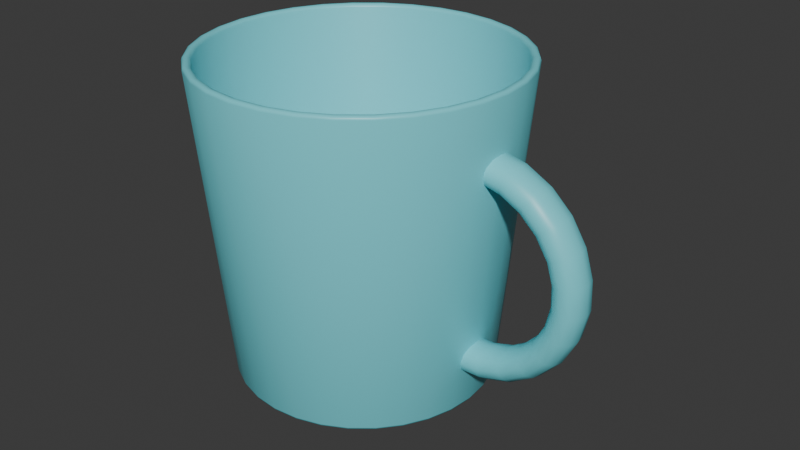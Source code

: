 # Source: Mugcup.blend  (saved by Blender 4.5.88; exported with 4.5.12 LTS)
import bpy
from mathutils import Matrix  # noqa: F401  (used for matrix-valued properties, if any)

bpy.ops.wm.read_factory_settings(use_empty=True)
scene = bpy.context.scene
scene.name = 'Scene'

# ---- collections
col_collection = bpy.data.collections.new('Collection'); scene.collection.children.link(col_collection)

# ---- materials (node trees are filled in below, after node groups)
mat_mugcup = bpy.data.materials.new('Mugcup')
mat_mugcup.alpha_threshold = 0.0
mat_mugcup.roughness = 0.5
mat_mugcup.line_color = (0.0, 0.0, 0.0, 1.0)

# ---- material node trees
mat_mugcup.use_nodes = True; mat_mugcup.node_tree.nodes.clear()
_N = mat_mugcup.node_tree.nodes; _L = mat_mugcup.node_tree.links
n0 = _N.new('ShaderNodeOutputMaterial'); n0.name = 'Material Output'; n0.location = (200, 100)
n1 = _N.new('ShaderNodeBsdfPrincipled'); n1.name = 'Principled BSDF'; n1.location = (-200, 100)
n1.inputs[0].default_value = (0.1746, 0.7231, 0.7991, 1.0)
n1.inputs[2].default_value = 0.4
n1.inputs[3].default_value = 1.45
_L.new(n1.outputs[0], n0.inputs[0])
n0.is_active_output = True

# ---- world
world_world = bpy.data.worlds.new('World'); scene.world = world_world
world_world.use_nodes = True; world_world.node_tree.nodes.clear()
_N = world_world.node_tree.nodes; _L = world_world.node_tree.links
n0 = _N.new('ShaderNodeOutputWorld'); n0.name = 'World Output'; n0.location = (200, 100)
n1 = _N.new('ShaderNodeBackground'); n1.name = 'Background'; n1.location = (-200, 100)
n1.inputs[0].default_value = (0.05088, 0.05088, 0.05088, 1.0)
_L.new(n1.outputs[0], n0.inputs[0])
n0.is_active_output = True
world_world.color = (0.05088, 0.05088, 0.05088)
world_world.sun_shadow_jitter_overblur = 0.0

# ---- meshes
me_x = bpy.data.meshes.new('円柱')
me_x.from_pydata([(0.07766, -7.103e-10, 0.04444), (0.07699, -0.003243, 0.0445), (0.07516, -0.005594, 0.04467), (0.07269, -0.006421, 0.0449), (0.07025, -0.005527, 0.04513), (0.06848, -0.003176, 0.0453), (0.06783, -8.189e-10, 0.04536), (0.06848, 0.003176, 0.0453), (0.07025, 0.005527, 0.04513), (0.07269, 0.006421, 0.0449), (0.07516, 0.005594, 0.04467), (0.07699, 0.003243, 0.0445), (0.07732, -1.302e-09, 0.05373), (0.07665, -0.003243, 0.05361), (0.07484, -0.005594, 0.05331), (0.07239, -0.006421, 0.05289), (0.06997, -0.005527, 0.05248), (0.06822, -0.003176, 0.05219), (0.06759, -1.408e-09, 0.05208), (0.06822, 0.003176, 0.05219), (0.06997, 0.005527, 0.05248), (0.07239, 0.006421, 0.05289), (0.07484, 0.005594, 0.05331), (0.07665, 0.003243, 0.05361), (0.07458, -2.49e-09, 0.06261), (0.07397, -0.003243, 0.06233), (0.0723, -0.005594, 0.06157), (0.07004, -0.006421, 0.06053), (0.06781, -0.005527, 0.05951), (0.0662, -0.003176, 0.05877), (0.06561, -1.514e-09, 0.0585), (0.0662, 0.003176, 0.05877), (0.06781, 0.005527, 0.05951), (0.07004, 0.006421, 0.06053), (0.0723, 0.005594, 0.06157), (0.07397, 0.003243, 0.06233), (0.06964, -2.505e-09, 0.07049), (0.06912, -0.003243, 0.07006), (0.0677, -0.005594, 0.06889), (0.06579, -0.006421, 0.0673), (0.0639, -0.005527, 0.06574), (0.06253, -0.003176, 0.06461), (0.06203, -2.681e-09, 0.0642), (0.06253, 0.003176, 0.06461), (0.0639, 0.005527, 0.06574), (0.06579, 0.006421, 0.0673), (0.0677, 0.005594, 0.06889), (0.06912, 0.003243, 0.07006), (0.06282, -4.749e-09, 0.07682), (0.06243, -0.003243, 0.07627), (0.06137, -0.005594, 0.07477), (0.05993, -0.006421, 0.07274), (0.05851, -0.005527, 0.07074), (0.05748, -0.003176, 0.0693), (0.05711, -2.8e-09, 0.06877), (0.05748, 0.003176, 0.0693), (0.05851, 0.005527, 0.07074), (0.05993, 0.006421, 0.07274), (0.06137, 0.005594, 0.07477), (0.06243, 0.003243, 0.07627), (0.0546, -5.067e-09, 0.08116), (0.05437, -0.003243, 0.08053), (0.05373, -0.005594, 0.07881), (0.05286, -0.006421, 0.07648), (0.05201, -0.005527, 0.07418), (0.05139, -0.003176, 0.07252), (0.05117, -2.917e-09, 0.07191), (0.05139, 0.003176, 0.07252), (0.05201, 0.005527, 0.07418), (0.05286, 0.006421, 0.07648), (0.05373, 0.005594, 0.07881), (0.05437, 0.003243, 0.08053), (0.04519, -5.403e-09, 0.08329), (0.04517, -0.003254, 0.08261), (0.04512, -0.005601, 0.08076), (0.04506, -0.006421, 0.07827), (0.04501, -0.005533, 0.0758), (0.04498, -0.003188, 0.07401), (0.04497, -3.019e-09, 0.07335), (0.04498, 0.003188, 0.07401), (0.04501, 0.005533, 0.0758), (0.04506, 0.006421, 0.07827), (0.04512, 0.005601, 0.08076), (0.04517, 0.003254, 0.08261), (0.0385, -6.988e-10, 0.01232), (0.03861, -0.003254, 0.013), (0.03891, -0.005601, 0.01483), (0.03932, -0.006421, 0.01729), (0.03973, -0.005533, 0.01972), (0.04003, -0.003188, 0.02148), (0.04014, -6.794e-10, 0.02213), (0.04003, 0.003188, 0.02148), (0.03973, 0.005533, 0.01972), (0.03932, 0.006421, 0.01729), (0.03891, 0.005601, 0.01483), (0.03861, 0.003254, 0.013), (0.04815, -5.408e-10, 0.01266), (0.04804, -0.003243, 0.01332), (0.04773, -0.005594, 0.01513), (0.04732, -0.006421, 0.01758), (0.04691, -0.005527, 0.02), (0.04661, -0.003176, 0.02175), (0.0465, -5.753e-10, 0.02239), (0.04661, 0.003176, 0.02175), (0.04691, 0.005527, 0.02), (0.04732, 0.006421, 0.01758), (0.04773, 0.005594, 0.01513), (0.04804, 0.003243, 0.01332), (0.05704, -3.972e-10, 0.01539), (0.05676, -0.003243, 0.01601), (0.05599, -0.005594, 0.01768), (0.05496, -0.006421, 0.01993), (0.05393, -0.005527, 0.02217), (0.05319, -0.003176, 0.02378), (0.05293, -4.888e-10, 0.02437), (0.05319, 0.003176, 0.02378), (0.05393, 0.005527, 0.02217), (0.05496, 0.006421, 0.01993), (0.05599, 0.005594, 0.01768), (0.05676, 0.003243, 0.01601), (0.06491, -2.719e-10, 0.02034), (0.06448, -0.003243, 0.02086), (0.06331, -0.005594, 0.02227), (0.06173, -0.006421, 0.02419), (0.06016, -0.005527, 0.02608), (0.05903, -0.003176, 0.02744), (0.05862, -4.155e-10, 0.02794), (0.05903, 0.003176, 0.02744), (0.06016, 0.005527, 0.02608), (0.06173, 0.006421, 0.02419), (0.06331, 0.005594, 0.02227), (0.06448, 0.003243, 0.02086), (0.07124, -1.734e-10, 0.02715), (0.07069, -0.003243, 0.02754), (0.06919, -0.005594, 0.02861), (0.06717, -0.006421, 0.03004), (0.06517, -0.005527, 0.03146), (0.06372, -0.003176, 0.03249), (0.06319, -3.788e-10, 0.03287), (0.06372, 0.003176, 0.03249), (0.06517, 0.005527, 0.03146), (0.06717, 0.006421, 0.03004), (0.06919, 0.005594, 0.02861), (0.07069, 0.003243, 0.02754), (0.07559, -1.265e-10, 0.03537), (0.07495, -0.003243, 0.03561), (0.07323, -0.005594, 0.03625), (0.07091, -0.006421, 0.03711), (0.06861, -0.005527, 0.03796), (0.06694, -0.003176, 0.03858), (0.06634, -2.8e-10, 0.03881), (0.06694, 0.003176, 0.03858), (0.06861, 0.005527, 0.03796), (0.07091, 0.006421, 0.03711), (0.07323, 0.005594, 0.03625), (0.07495, 0.003243, 0.03561), (-3.725e-10, 0.03989, 0.0006174), (-3.886e-10, 0.04099, 0.001613), (-3.856e-10, 0.04063, 0.0009091), (5.179e-10, 0.04834, 0.1005), (7.758e-10, 0.04724, 0.09948), (7.232e-10, 0.0476, 0.1002), (0.007783, 0.03913, 0.0006174), (0.007997, 0.0402, 0.001613), (0.007927, 0.03985, 0.0009091), (0.009216, 0.04633, 0.09948), (0.00943, 0.04741, 0.1005), (0.009286, 0.04668, 0.1002), (0.01527, 0.03686, 0.0006174), (0.01569, 0.03787, 0.001613), (0.01555, 0.03754, 0.0009091), (0.01808, 0.04365, 0.09948), (0.0185, 0.04466, 0.1005), (0.01822, 0.04398, 0.1002), (0.02216, 0.03317, 0.0006174), (0.02277, 0.03408, 0.001613), (0.02257, 0.03378, 0.0009091), (0.02625, 0.03928, 0.09948), (0.02685, 0.04019, 0.1005), (0.02644, 0.03958, 0.1002), (0.02821, 0.02821, 0.0006174), (0.02898, 0.02898, 0.001613), (0.02873, 0.02873, 0.0009091), (0.03341, 0.03341, 0.09948), (0.03418, 0.03418, 0.1005), (0.03366, 0.03366, 0.1002), (0.03317, 0.02216, 0.0006174), (0.03408, 0.02277, 0.001613), (0.03378, 0.02257, 0.0009091), (0.03928, 0.02625, 0.09948), (0.04019, 0.02685, 0.1005), (0.03958, 0.02644, 0.1002), (0.03686, 0.01527, 0.0006174), (0.03787, 0.01569, 0.001613), (0.03754, 0.01555, 0.0009091), (0.04365, 0.01808, 0.09948), (0.04466, 0.0185, 0.1005), (0.04398, 0.01822, 0.1002), (0.03913, 0.007783, 0.0006174), (0.0402, 0.007997, 0.001613), (0.03985, 0.007927, 0.0009091), (0.04633, 0.009216, 0.09948), (0.04741, 0.00943, 0.1005), (0.04668, 0.009286, 0.1002), (0.03989, 4.657e-11, 0.0006174), (0.04099, 4.996e-11, 0.001613), (0.04063, 4.875e-11, 0.0009091), (0.04724, -2.235e-10, 0.09948), (0.04834, -1.4e-10, 0.1005), (0.0476, -1.986e-10, 0.1002), (0.03913, -0.007783, 0.0006174), (0.0402, -0.007997, 0.001613), (0.03985, -0.007927, 0.0009091), (0.04633, -0.009216, 0.09948), (0.04741, -0.00943, 0.1005), (0.04668, -0.009286, 0.1002), (0.03686, -0.01527, 0.0006174), (0.03787, -0.01569, 0.001613), (0.03754, -0.01555, 0.0009091), (0.04365, -0.01808, 0.09948), (0.04466, -0.0185, 0.1005), (0.04398, -0.01822, 0.1002), (0.03317, -0.02216, 0.0006174), (0.03408, -0.02277, 0.001613), (0.03378, -0.02257, 0.0009091), (0.03928, -0.02625, 0.09948), (0.04019, -0.02685, 0.1005), (0.03958, -0.02644, 0.1002), (0.02821, -0.02821, 0.0006174), (0.02898, -0.02898, 0.001613), (0.02873, -0.02873, 0.0009091), (0.03341, -0.03341, 0.09948), (0.03418, -0.03418, 0.1005), (0.03366, -0.03366, 0.1002), (0.02216, -0.03317, 0.0006174), (0.02277, -0.03408, 0.001613), (0.02257, -0.03378, 0.0009091), (0.02625, -0.03928, 0.09948), (0.02685, -0.04019, 0.1005), (0.02644, -0.03958, 0.1002), (0.01527, -0.03686, 0.0006174), (0.01569, -0.03787, 0.001613), (0.01555, -0.03754, 0.0009091), (0.01808, -0.04365, 0.09948), (0.0185, -0.04466, 0.1005), (0.01822, -0.04398, 0.1002), (0.007783, -0.03913, 0.0006174), (0.007997, -0.0402, 0.001613), (0.007927, -0.03985, 0.0009091), (0.009216, -0.04633, 0.09948), (0.00943, -0.04741, 0.1005), (0.009286, -0.04668, 0.1002), (-3.725e-10, -0.03989, 0.0006174), (-3.886e-10, -0.04099, 0.001613), (-3.856e-10, -0.04063, 0.0009091), (7.758e-10, -0.04724, 0.09948), (5.179e-10, -0.04834, 0.1005), (7.225e-10, -0.0476, 0.1002), (-0.007783, -0.03913, 0.0006174), (-0.007997, -0.0402, 0.001613), (-0.007927, -0.03985, 0.0009091), (-0.009216, -0.04633, 0.09948), (-0.00943, -0.04741, 0.1005), (-0.009286, -0.04668, 0.1002), (-0.01527, -0.03686, 0.0006174), (-0.01569, -0.03787, 0.001613), (-0.01555, -0.03754, 0.0009091), (-0.01808, -0.04365, 0.09948), (-0.0185, -0.04466, 0.1005), (-0.01822, -0.04398, 0.1002), (-0.02216, -0.03317, 0.0006174), (-0.02277, -0.03408, 0.001613), (-0.02257, -0.03378, 0.0009091), (-0.02625, -0.03928, 0.09948), (-0.02685, -0.04019, 0.1005), (-0.02644, -0.03958, 0.1002), (-0.02821, -0.02821, 0.0006174), (-0.02898, -0.02898, 0.001613), (-0.02873, -0.02873, 0.0009091), (-0.03341, -0.03341, 0.09948), (-0.03418, -0.03418, 0.1005), (-0.03366, -0.03366, 0.1002), (-0.03317, -0.02216, 0.0006174), (-0.03408, -0.02277, 0.001613), (-0.03378, -0.02257, 0.0009091), (-0.03928, -0.02625, 0.09948), (-0.04019, -0.02685, 0.1005), (-0.03958, -0.02644, 0.1002), (-0.03686, -0.01527, 0.0006174), (-0.03787, -0.01569, 0.001613), (-0.03754, -0.01555, 0.0009091), (-0.04365, -0.01808, 0.09948), (-0.04466, -0.0185, 0.1005), (-0.04398, -0.01822, 0.1002), (-0.03913, -0.007783, 0.0006174), (-0.0402, -0.007997, 0.001613), (-0.03985, -0.007927, 0.0009091), (-0.04633, -0.009216, 0.09948), (-0.04741, -0.00943, 0.1005), (-0.04668, -0.009286, 0.1002), (-0.03989, 4.657e-11, 0.0006174), (-0.04099, 4.996e-11, 0.001613), (-0.04063, 4.875e-11, 0.0009091), (-0.04724, -2.235e-10, 0.09948), (-0.04834, -1.4e-10, 0.1005), (-0.0476, -1.986e-10, 0.1002), (-0.03913, 0.007783, 0.0006174), (-0.0402, 0.007997, 0.001613), (-0.03985, 0.007927, 0.0009091), (-0.04633, 0.009216, 0.09948), (-0.04741, 0.00943, 0.1005), (-0.04668, 0.009286, 0.1002), (-0.03686, 0.01527, 0.0006174), (-0.03787, 0.01569, 0.001613), (-0.03754, 0.01555, 0.0009091), (-0.04365, 0.01808, 0.09948), (-0.04466, 0.0185, 0.1005), (-0.04398, 0.01822, 0.1002), (-0.03317, 0.02216, 0.0006174), (-0.03408, 0.02277, 0.001613), (-0.03378, 0.02257, 0.0009091), (-0.03928, 0.02625, 0.09948), (-0.04019, 0.02685, 0.1005), (-0.03958, 0.02644, 0.1002), (-0.02821, 0.02821, 0.0006174), (-0.02898, 0.02898, 0.001613), (-0.02873, 0.02873, 0.0009091), (-0.03341, 0.03341, 0.09948), (-0.03418, 0.03418, 0.1005), (-0.03366, 0.03366, 0.1002), (-0.02216, 0.03317, 0.0006174), (-0.02277, 0.03408, 0.001613), (-0.02257, 0.03378, 0.0009091), (-0.02625, 0.03928, 0.09948), (-0.02685, 0.04019, 0.1005), (-0.02644, 0.03958, 0.1002), (-0.01527, 0.03686, 0.0006174), (-0.01569, 0.03787, 0.001613), (-0.01555, 0.03754, 0.0009091), (-0.01808, 0.04365, 0.09948), (-0.0185, 0.04466, 0.1005), (-0.01822, 0.04398, 0.1002), (-0.007783, 0.03913, 0.0006174), (-0.007997, 0.0402, 0.001613), (-0.007927, 0.03985, 0.0009091), (-0.009216, 0.04633, 0.09948), (-0.00943, 0.04741, 0.1005), (-0.009286, 0.04668, 0.1002), (0.009558, 0.04805, 0.1005), (0.009737, 0.04895, 0.09948), (0.009692, 0.04872, 0.1002), (-3.914e-12, 0.04991, 0.09948), (3.126e-10, 0.049, 0.1005), (9.022e-11, 0.04968, 0.1002), (0.01875, 0.04527, 0.1005), (0.0191, 0.04611, 0.09948), (0.01901, 0.0459, 0.1002), (0.02722, 0.04074, 0.1005), (0.02773, 0.0415, 0.09948), (0.0276, 0.04131, 0.1002), (0.03464, 0.03464, 0.1005), (0.03529, 0.03529, 0.09948), (0.03513, 0.03513, 0.1002), (0.04074, 0.02722, 0.1005), (0.0415, 0.02773, 0.09948), (0.04131, 0.0276, 0.1002), (0.04527, 0.01875, 0.1005), (0.04611, 0.0191, 0.09948), (0.0459, 0.01901, 0.1002), (0.04805, 0.009558, 0.1005), (0.04895, 0.009737, 0.09948), (0.04872, 0.009692, 0.1002), (0.049, -8.448e-11, 0.1005), (0.04991, 5.032e-13, 0.09948), (0.04968, -2.474e-11, 0.1002), (0.04805, -0.009558, 0.1005), (0.04895, -0.009737, 0.09948), (0.04872, -0.009692, 0.1002), (0.04527, -0.01875, 0.1005), (0.04611, -0.0191, 0.09948), (0.0459, -0.01901, 0.1002), (0.04074, -0.02722, 0.1005), (0.0415, -0.02773, 0.09948), (0.04131, -0.0276, 0.1002), (0.03464, -0.03464, 0.1005), (0.03529, -0.03529, 0.09948), (0.03513, -0.03513, 0.1002), (0.02722, -0.04074, 0.1005), (0.02773, -0.0415, 0.09948), (0.0276, -0.04131, 0.1002), (0.01875, -0.04527, 0.1005), (0.0191, -0.04611, 0.09948), (0.01901, -0.0459, 0.1002), (0.009558, -0.04805, 0.1005), (0.009737, -0.04895, 0.09948), (0.009692, -0.04872, 0.1002), (3.126e-10, -0.049, 0.1005), (-3.914e-12, -0.04991, 0.09948), (9.022e-11, -0.04968, 0.1002), (-0.009558, -0.04805, 0.1005), (-0.009737, -0.04895, 0.09948), (-0.009692, -0.04872, 0.1002), (-0.01875, -0.04527, 0.1005), (-0.0191, -0.04611, 0.09948), (-0.01901, -0.0459, 0.1002), (-0.02722, -0.04074, 0.1005), (-0.02773, -0.0415, 0.09948), (-0.0276, -0.04131, 0.1002), (-0.03464, -0.03464, 0.1005), (-0.03529, -0.03529, 0.09948), (-0.03513, -0.03513, 0.1002), (-0.04074, -0.02722, 0.1005), (-0.0415, -0.02773, 0.09948), (-0.04131, -0.0276, 0.1002), (-0.04527, -0.01875, 0.1005), (-0.04611, -0.0191, 0.09948), (-0.0459, -0.01901, 0.1002), (-0.04805, -0.009558, 0.1005), (-0.04895, -0.009737, 0.09948), (-0.04872, -0.009692, 0.1002), (-0.049, -8.448e-11, 0.1005), (-0.04991, 5.032e-13, 0.09948), (-0.04968, -2.474e-11, 0.1002), (-0.04805, 0.009558, 0.1005), (-0.04895, 0.009737, 0.09948), (-0.04872, 0.009692, 0.1002), (-0.04527, 0.01875, 0.1005), (-0.04611, 0.0191, 0.09948), (-0.0459, 0.01901, 0.1002), (-0.04074, 0.02722, 0.1005), (-0.0415, 0.02773, 0.09948), (-0.04131, 0.0276, 0.1002), (-0.03464, 0.03464, 0.1005), (-0.03529, 0.03529, 0.09948), (-0.03513, 0.03513, 0.1002), (-0.02722, 0.04074, 0.1005), (-0.02773, 0.0415, 0.09948), (-0.0276, 0.04131, 0.1002), (-0.01875, 0.04527, 0.1005), (-0.0191, 0.04611, 0.09948), (-0.01901, 0.0459, 0.1002), (-0.009558, 0.04805, 0.1005), (-0.009737, 0.04895, 0.09948), (-0.009692, 0.04872, 0.1002), (0.007357, 0.03699, 0.003399), (0.00757, 0.03806, 0.004395), (0.007501, 0.03771, 0.00369), (-4.447e-09, 0.0388, 0.004395), (-4.505e-09, 0.03771, 0.003399), (-4.486e-09, 0.03845, 0.00369), (0.01443, 0.03484, 0.003399), (0.01485, 0.03585, 0.004395), (0.01471, 0.03552, 0.00369), (0.02095, 0.03136, 0.003399), (0.02156, 0.03226, 0.004395), (0.02136, 0.03197, 0.00369), (0.02667, 0.02667, 0.003399), (0.02744, 0.02744, 0.004395), (0.02719, 0.02719, 0.00369), (0.03136, 0.02095, 0.003399), (0.03226, 0.02156, 0.004395), (0.03197, 0.02136, 0.00369), (0.03484, 0.01443, 0.003399), (0.03585, 0.01485, 0.004395), (0.03552, 0.01471, 0.00369), (0.03699, 0.007357, 0.003399), (0.03806, 0.00757, 0.004395), (0.03771, 0.007501, 0.00369), (0.03771, -1.281e-10, 0.003399), (0.0388, -1.341e-10, 0.004395), (0.03845, -1.324e-10, 0.00369), (0.03699, -0.007357, 0.003399), (0.03806, -0.00757, 0.004395), (0.03771, -0.007501, 0.00369), (0.03484, -0.01443, 0.003399), (0.03585, -0.01485, 0.004395), (0.03552, -0.01471, 0.00369), (0.03136, -0.02095, 0.003399), (0.03226, -0.02156, 0.004395), (0.03197, -0.02136, 0.00369), (0.02667, -0.02667, 0.003399), (0.02744, -0.02744, 0.004395), (0.02719, -0.02719, 0.00369), (0.02095, -0.03136, 0.003399), (0.02156, -0.03226, 0.004395), (0.02136, -0.03197, 0.00369), (0.01443, -0.03484, 0.003399), (0.01485, -0.03585, 0.004395), (0.01471, -0.03552, 0.00369), (0.007357, -0.03699, 0.003399), (0.00757, -0.03806, 0.004395), (0.007501, -0.03771, 0.00369), (-4.505e-09, -0.03771, 0.003399), (-4.447e-09, -0.0388, 0.004395), (-4.486e-09, -0.03845, 0.00369), (-0.007357, -0.03699, 0.003399), (-0.00757, -0.03806, 0.004395), (-0.007501, -0.03771, 0.00369), (-0.01443, -0.03484, 0.003399), (-0.01485, -0.03585, 0.004395), (-0.01471, -0.03552, 0.00369), (-0.02095, -0.03136, 0.003399), (-0.02156, -0.03226, 0.004395), (-0.02136, -0.03197, 0.00369), (-0.02667, -0.02667, 0.003399), (-0.02744, -0.02744, 0.004395), (-0.02719, -0.02719, 0.00369), (-0.03136, -0.02095, 0.003399), (-0.03226, -0.02156, 0.004395), (-0.03197, -0.02136, 0.00369), (-0.03484, -0.01443, 0.003399), (-0.03585, -0.01485, 0.004395), (-0.03552, -0.01471, 0.00369), (-0.03699, -0.007357, 0.003399), (-0.03806, -0.00757, 0.004395), (-0.03771, -0.007501, 0.00369), (-0.03771, -1.281e-10, 0.003399), (-0.0388, -1.341e-10, 0.004395), (-0.03845, -1.324e-10, 0.00369), (-0.03699, 0.007357, 0.003399), (-0.03806, 0.00757, 0.004395), (-0.03771, 0.007501, 0.00369), (-0.03484, 0.01443, 0.003399), (-0.03585, 0.01485, 0.004395), (-0.03552, 0.01471, 0.00369), (-0.03136, 0.02095, 0.003399), (-0.03226, 0.02156, 0.004395), (-0.03197, 0.02136, 0.00369), (-0.02667, 0.02667, 0.003399), (-0.02744, 0.02744, 0.004395), (-0.02719, 0.02719, 0.00369), (-0.02095, 0.03136, 0.003399), (-0.02156, 0.03226, 0.004395), (-0.02136, 0.03197, 0.00369), (-0.01443, 0.03484, 0.003399), (-0.01485, 0.03585, 0.004395), (-0.01471, 0.03552, 0.00369), (-0.007357, 0.03699, 0.003399), (-0.00757, 0.03806, 0.004395), (-0.007501, 0.03771, 0.00369)], [], [(0, 12, 13, 1), (1, 13, 14, 2), (2, 14, 15, 3), (3, 15, 16, 4), (4, 16, 17, 5), (5, 17, 18, 6), (6, 18, 19, 7), (7, 19, 20, 8), (8, 20, 21, 9), (9, 21, 22, 10), (10, 22, 23, 11), (11, 23, 12, 0), (12, 24, 25, 13), (13, 25, 26, 14), (14, 26, 27, 15), (15, 27, 28, 16), (16, 28, 29, 17), (17, 29, 30, 18), (18, 30, 31, 19), (19, 31, 32, 20), (20, 32, 33, 21), (21, 33, 34, 22), (22, 34, 35, 23), (23, 35, 24, 12), (24, 36, 37, 25), (25, 37, 38, 26), (26, 38, 39, 27), (27, 39, 40, 28), (28, 40, 41, 29), (29, 41, 42, 30), (30, 42, 43, 31), (31, 43, 44, 32), (32, 44, 45, 33), (33, 45, 46, 34), (34, 46, 47, 35), (35, 47, 36, 24), (36, 48, 49, 37), (37, 49, 50, 38), (38, 50, 51, 39), (39, 51, 52, 40), (40, 52, 53, 41), (41, 53, 54, 42), (42, 54, 55, 43), (43, 55, 56, 44), (44, 56, 57, 45), (45, 57, 58, 46), (46, 58, 59, 47), (47, 59, 48, 36), (48, 60, 61, 49), (49, 61, 62, 50), (50, 62, 63, 51), (51, 63, 64, 52), (52, 64, 65, 53), (53, 65, 66, 54), (54, 66, 67, 55), (55, 67, 68, 56), (56, 68, 69, 57), (57, 69, 70, 58), (58, 70, 71, 59), (59, 71, 60, 48), (60, 72, 73, 61), (61, 73, 74, 62), (62, 74, 75, 63), (63, 75, 76, 64), (64, 76, 77, 65), (65, 77, 78, 66), (66, 78, 79, 67), (67, 79, 80, 68), (68, 80, 81, 69), (69, 81, 82, 70), (70, 82, 83, 71), (71, 83, 72, 60), (84, 96, 97, 85), (85, 97, 98, 86), (86, 98, 99, 87), (87, 99, 100, 88), (88, 100, 101, 89), (89, 101, 102, 90), (90, 102, 103, 91), (91, 103, 104, 92), (92, 104, 105, 93), (93, 105, 106, 94), (94, 106, 107, 95), (95, 107, 96, 84), (96, 108, 109, 97), (97, 109, 110, 98), (98, 110, 111, 99), (99, 111, 112, 100), (100, 112, 113, 101), (101, 113, 114, 102), (102, 114, 115, 103), (103, 115, 116, 104), (104, 116, 117, 105), (105, 117, 118, 106), (106, 118, 119, 107), (107, 119, 108, 96), (108, 120, 121, 109), (109, 121, 122, 110), (110, 122, 123, 111), (111, 123, 124, 112), (112, 124, 125, 113), (113, 125, 126, 114), (114, 126, 127, 115), (115, 127, 128, 116), (116, 128, 129, 117), (117, 129, 130, 118), (118, 130, 131, 119), (119, 131, 120, 108), (120, 132, 133, 121), (121, 133, 134, 122), (122, 134, 135, 123), (123, 135, 136, 124), (124, 136, 137, 125), (125, 137, 138, 126), (126, 138, 139, 127), (127, 139, 140, 128), (128, 140, 141, 129), (129, 141, 142, 130), (130, 142, 143, 131), (131, 143, 132, 120), (132, 144, 145, 133), (133, 145, 146, 134), (134, 146, 147, 135), (135, 147, 148, 136), (136, 148, 149, 137), (137, 149, 150, 138), (138, 150, 151, 139), (139, 151, 152, 140), (140, 152, 153, 141), (141, 153, 154, 142), (142, 154, 155, 143), (143, 155, 144, 132), (144, 0, 1, 145), (145, 1, 2, 146), (146, 2, 3, 147), (147, 3, 4, 148), (148, 4, 5, 149), (149, 5, 6, 150), (150, 6, 7, 151), (151, 7, 8, 152), (152, 8, 9, 153), (153, 9, 10, 154), (154, 10, 11, 155), (155, 11, 0, 144), (157, 163, 164, 158), (158, 164, 162, 156), (349, 351, 353, 350), (350, 353, 352, 348), (163, 169, 170, 164), (164, 170, 168, 162), (355, 349, 350, 356), (356, 350, 348, 354), (169, 175, 176, 170), (170, 176, 174, 168), (358, 355, 356, 359), (359, 356, 354, 357), (175, 181, 182, 176), (176, 182, 180, 174), (361, 358, 359, 362), (362, 359, 357, 360), (181, 187, 188, 182), (182, 188, 186, 180), (364, 361, 362, 365), (365, 362, 360, 363), (187, 193, 194, 188), (188, 194, 192, 186), (367, 364, 365, 368), (368, 365, 363, 366), (193, 199, 200, 194), (194, 200, 198, 192), (370, 367, 368, 371), (371, 368, 366, 369), (199, 205, 206, 200), (200, 206, 204, 198), (373, 370, 371, 374), (374, 371, 369, 372), (205, 211, 212, 206), (206, 212, 210, 204), (376, 373, 374, 377), (377, 374, 372, 375), (211, 217, 218, 212), (212, 218, 216, 210), (379, 376, 377, 380), (380, 377, 375, 378), (217, 223, 224, 218), (218, 224, 222, 216), (382, 379, 380, 383), (383, 380, 378, 381), (223, 229, 230, 224), (224, 230, 228, 222), (385, 382, 383, 386), (386, 383, 381, 384), (229, 235, 236, 230), (230, 236, 234, 228), (388, 385, 386, 389), (389, 386, 384, 387), (235, 241, 242, 236), (236, 242, 240, 234), (391, 388, 389, 392), (392, 389, 387, 390), (241, 247, 248, 242), (242, 248, 246, 240), (394, 391, 392, 395), (395, 392, 390, 393), (247, 253, 254, 248), (248, 254, 252, 246), (397, 394, 395, 398), (398, 395, 393, 396), (253, 259, 260, 254), (254, 260, 258, 252), (400, 397, 398, 401), (401, 398, 396, 399), (259, 265, 266, 260), (260, 266, 264, 258), (403, 400, 401, 404), (404, 401, 399, 402), (265, 271, 272, 266), (266, 272, 270, 264), (406, 403, 404, 407), (407, 404, 402, 405), (271, 277, 278, 272), (272, 278, 276, 270), (409, 406, 407, 410), (410, 407, 405, 408), (277, 283, 284, 278), (278, 284, 282, 276), (412, 409, 410, 413), (413, 410, 408, 411), (283, 289, 290, 284), (284, 290, 288, 282), (415, 412, 413, 416), (416, 413, 411, 414), (289, 295, 296, 290), (290, 296, 294, 288), (418, 415, 416, 419), (419, 416, 414, 417), (295, 301, 302, 296), (296, 302, 300, 294), (421, 418, 419, 422), (422, 419, 417, 420), (301, 307, 308, 302), (302, 308, 306, 300), (424, 421, 422, 425), (425, 422, 420, 423), (307, 313, 314, 308), (308, 314, 312, 306), (427, 424, 425, 428), (428, 425, 423, 426), (313, 319, 320, 314), (314, 320, 318, 312), (430, 427, 428, 431), (431, 428, 426, 429), (319, 325, 326, 320), (320, 326, 324, 318), (433, 430, 431, 434), (434, 431, 429, 432), (325, 331, 332, 326), (326, 332, 330, 324), (436, 433, 434, 437), (437, 434, 432, 435), (331, 337, 338, 332), (332, 338, 336, 330), (439, 436, 437, 440), (440, 437, 435, 438), (337, 343, 344, 338), (338, 344, 342, 336), (442, 439, 440, 443), (443, 440, 438, 441), (343, 157, 158, 344), (344, 158, 156, 342), (351, 442, 443, 353), (353, 443, 441, 352), (166, 159, 161, 167), (167, 161, 160, 165), (172, 166, 167, 173), (173, 167, 165, 171), (178, 172, 173, 179), (179, 173, 171, 177), (184, 178, 179, 185), (185, 179, 177, 183), (190, 184, 185, 191), (191, 185, 183, 189), (196, 190, 191, 197), (197, 191, 189, 195), (202, 196, 197, 203), (203, 197, 195, 201), (208, 202, 203, 209), (209, 203, 201, 207), (214, 208, 209, 215), (215, 209, 207, 213), (220, 214, 215, 221), (221, 215, 213, 219), (226, 220, 221, 227), (227, 221, 219, 225), (232, 226, 227, 233), (233, 227, 225, 231), (238, 232, 233, 239), (239, 233, 231, 237), (244, 238, 239, 245), (245, 239, 237, 243), (250, 244, 245, 251), (251, 245, 243, 249), (256, 250, 251, 257), (257, 251, 249, 255), (262, 256, 257, 263), (263, 257, 255, 261), (268, 262, 263, 269), (269, 263, 261, 267), (274, 268, 269, 275), (275, 269, 267, 273), (280, 274, 275, 281), (281, 275, 273, 279), (286, 280, 281, 287), (287, 281, 279, 285), (292, 286, 287, 293), (293, 287, 285, 291), (298, 292, 293, 299), (299, 293, 291, 297), (304, 298, 299, 305), (305, 299, 297, 303), (310, 304, 305, 311), (311, 305, 303, 309), (316, 310, 311, 317), (317, 311, 309, 315), (322, 316, 317, 323), (323, 317, 315, 321), (328, 322, 323, 329), (329, 323, 321, 327), (334, 328, 329, 335), (335, 329, 327, 333), (340, 334, 335, 341), (341, 335, 333, 339), (346, 340, 341, 347), (347, 341, 339, 345), (159, 346, 347, 161), (161, 347, 345, 160), (445, 447, 449, 446), (446, 449, 448, 444), (451, 445, 446, 452), (452, 446, 444, 450), (454, 451, 452, 455), (455, 452, 450, 453), (457, 454, 455, 458), (458, 455, 453, 456), (460, 457, 458, 461), (461, 458, 456, 459), (463, 460, 461, 464), (464, 461, 459, 462), (466, 463, 464, 467), (467, 464, 462, 465), (469, 466, 467, 470), (470, 467, 465, 468), (472, 469, 470, 473), (473, 470, 468, 471), (475, 472, 473, 476), (476, 473, 471, 474), (478, 475, 476, 479), (479, 476, 474, 477), (481, 478, 479, 482), (482, 479, 477, 480), (484, 481, 482, 485), (485, 482, 480, 483), (487, 484, 485, 488), (488, 485, 483, 486), (490, 487, 488, 491), (491, 488, 486, 489), (493, 490, 491, 494), (494, 491, 489, 492), (496, 493, 494, 497), (497, 494, 492, 495), (499, 496, 497, 500), (500, 497, 495, 498), (502, 499, 500, 503), (503, 500, 498, 501), (505, 502, 503, 506), (506, 503, 501, 504), (508, 505, 506, 509), (509, 506, 504, 507), (511, 508, 509, 512), (512, 509, 507, 510), (514, 511, 512, 515), (515, 512, 510, 513), (517, 514, 515, 518), (518, 515, 513, 516), (520, 517, 518, 521), (521, 518, 516, 519), (523, 520, 521, 524), (524, 521, 519, 522), (526, 523, 524, 527), (527, 524, 522, 525), (529, 526, 527, 530), (530, 527, 525, 528), (532, 529, 530, 533), (533, 530, 528, 531), (535, 532, 533, 536), (536, 533, 531, 534), (538, 535, 536, 539), (539, 536, 534, 537), (447, 538, 539, 449), (449, 539, 537, 448), (156, 162, 168, 174, 180, 186, 192, 198, 204, 210, 216, 222, 228, 234, 240, 246, 252, 258, 264, 270, 276, 282, 288, 294, 300, 306, 312, 318, 324, 330, 336, 342), (157, 351, 349, 163), (343, 442, 351, 157), (165, 160, 447, 445), (159, 166, 348, 352), (160, 345, 538, 447), (346, 159, 352, 441), (163, 349, 355, 169), (166, 172, 354, 348), (171, 165, 445, 451), (169, 355, 358, 175), (172, 178, 357, 354), (177, 171, 451, 454), (175, 358, 361, 181), (178, 184, 360, 357), (183, 177, 454, 457), (181, 361, 364, 187), (184, 190, 363, 360), (189, 183, 457, 460), (187, 364, 367, 193), (190, 196, 366, 363), (195, 189, 460, 463), (193, 367, 370, 199), (196, 202, 369, 366), (201, 195, 463, 466), (199, 370, 373, 205), (202, 208, 372, 369), (207, 201, 466, 469), (205, 373, 376, 211), (208, 214, 375, 372), (213, 207, 469, 472), (211, 376, 379, 217), (214, 220, 378, 375), (219, 213, 472, 475), (217, 379, 382, 223), (220, 226, 381, 378), (225, 219, 475, 478), (223, 382, 385, 229), (226, 232, 384, 381), (231, 225, 478, 481), (229, 385, 388, 235), (232, 238, 387, 384), (237, 231, 481, 484), (235, 388, 391, 241), (238, 244, 390, 387), (243, 237, 484, 487), (241, 391, 394, 247), (244, 250, 393, 390), (249, 243, 487, 490), (247, 394, 397, 253), (250, 256, 396, 393), (255, 249, 490, 493), (253, 397, 400, 259), (256, 262, 399, 396), (261, 255, 493, 496), (259, 400, 403, 265), (262, 268, 402, 399), (267, 261, 496, 499), (265, 403, 406, 271), (268, 274, 405, 402), (273, 267, 499, 502), (271, 406, 409, 277), (274, 280, 408, 405), (279, 273, 502, 505), (277, 409, 412, 283), (280, 286, 411, 408), (285, 279, 505, 508), (283, 412, 415, 289), (286, 292, 414, 411), (291, 285, 508, 511), (289, 415, 418, 295), (292, 298, 417, 414), (297, 291, 511, 514), (295, 418, 421, 301), (298, 304, 420, 417), (303, 297, 514, 517), (301, 421, 424, 307), (304, 310, 423, 420), (309, 303, 517, 520), (307, 424, 427, 313), (310, 316, 426, 423), (315, 309, 520, 523), (313, 427, 430, 319), (316, 322, 429, 426), (321, 315, 523, 526), (319, 430, 433, 325), (322, 328, 432, 429), (327, 321, 526, 529), (325, 433, 436, 331), (328, 334, 435, 432), (333, 327, 529, 532), (331, 436, 439, 337), (334, 340, 438, 435), (339, 333, 532, 535), (337, 439, 442, 343), (340, 346, 441, 438), (345, 339, 535, 538), (444, 448, 537, 534, 531, 528, 525, 522, 519, 516, 513, 510, 507, 504, 501, 498, 495, 492, 489, 486, 483, 480, 477, 474, 471, 468, 465, 462, 459, 456, 453, 450)])
me_x.polygons.foreach_set('use_smooth', [True] * 498)
_uv = me_x.uv_layers.new(name='UVマップ')
_uv.uv.foreach_set('vector', [0.0, 0.0, 0.0, 0.0, 0.0, 0.0, 0.0, 0.0, 0.0, 0.0, 0.0, 0.0, 0.0, 0.0, 0.0, 0.0, 0.0, 0.0, 0.0, 0.0, 0.0, 0.0, 0.0, 0.0, 0.0, 0.0, 0.0, 0.0, 0.0, 0.0, 0.0, 0.0, 0.0, 0.0, 0.0, 0.0, 0.0, 0.0, 0.0, 0.0, 0.0, 0.0, 0.0, 0.0, 0.0, 0.0, 0.0, 0.0, 0.0, 0.0, 0.0, 0.0, 0.0, 0.0, 0.0, 0.0, 0.0, 0.0, 0.0, 0.0, 0.0, 0.0, 0.0, 0.0, 0.0, 0.0, 0.0, 0.0, 0.0, 0.0, 0.0, 0.0, 0.0, 0.0, 0.0, 0.0, 0.0, 0.0, 0.0, 0.0, 0.0, 0.0, 0.0, 0.0, 0.0, 0.0, 0.0, 0.0, 0.0, 0.0, 0.0, 0.0, 0.0, 0.0, 0.0, 0.0, 0.0, 0.0, 0.0, 0.0, 0.0, 0.0, 0.0, 0.0, 0.0, 0.0, 0.0, 0.0, 0.0, 0.0, 0.0, 0.0, 0.0, 0.0, 0.0, 0.0, 0.0, 0.0, 0.0, 0.0, 0.0, 0.0, 0.0, 0.0, 0.0, 0.0, 0.0, 0.0, 0.0, 0.0, 0.0, 0.0, 0.0, 0.0, 0.0, 0.0, 0.0, 0.0, 0.0, 0.0, 0.0, 0.0, 0.0, 0.0, 0.0, 0.0, 0.0, 0.0, 0.0, 0.0, 0.0, 0.0, 0.0, 0.0, 0.0, 0.0, 0.0, 0.0, 0.0, 0.0, 0.0, 0.0, 0.0, 0.0, 0.0, 0.0, 0.0, 0.0, 0.0, 0.0, 0.0, 0.0, 0.0, 0.0, 0.0, 0.0, 0.0, 0.0, 0.0, 0.0, 0.0, 0.0, 0.0, 0.0, 0.0, 0.0, 0.0, 0.0, 0.0, 0.0, 0.0, 0.0, 0.0, 0.0, 0.0, 0.0, 0.0, 0.0, 0.0, 0.0, 0.0, 0.0, 0.0, 0.0, 0.0, 0.0, 0.0, 0.0, 0.0, 0.0, 0.0, 0.0, 0.0, 0.0, 0.0, 0.0, 0.0, 0.0, 0.0, 0.0, 0.0, 0.0, 0.0, 0.0, 0.0, 0.0, 0.0, 0.0, 0.0, 0.0, 0.0, 0.0, 0.0, 0.0, 0.0, 0.0, 0.0, 0.0, 0.0, 0.0, 0.0, 0.0, 0.0, 0.0, 0.0, 0.0, 0.0, 0.0, 0.0, 0.0, 0.0, 0.0, 0.0, 0.0, 0.0, 0.0, 0.0, 0.0, 0.0, 0.0, 0.0, 0.0, 0.0, 0.0, 0.0, 0.0, 0.0, 0.0, 0.0, 0.0, 0.0, 0.0, 0.0, 0.0, 0.0, 0.0, 0.0, 0.0, 0.0, 0.0, 0.0, 0.0, 0.0, 0.0, 0.0, 0.0, 0.0, 0.0, 0.0, 0.0, 0.0, 0.0, 0.0, 0.0, 0.0, 0.0, 0.0, 0.0, 0.0, 0.0, 0.0, 0.0, 0.0, 0.0, 0.0, 0.0, 0.0, 0.0, 0.0, 0.0, 0.0, 0.0, 0.0, 0.0, 0.0, 0.0, 0.0, 0.0, 0.0, 0.0, 0.0, 0.0, 0.0, 0.0, 0.0, 0.0, 0.0, 0.0, 0.0, 0.0, 0.0, 0.0, 0.0, 0.0, 0.0, 0.0, 0.0, 0.0, 0.0, 0.0, 0.0, 0.0, 0.0, 0.0, 0.0, 0.0, 0.0, 0.0, 0.0, 0.0, 0.0, 0.0, 0.0, 0.0, 0.0, 0.0, 0.0, 0.0, 0.0, 0.0, 0.0, 0.0, 0.0, 0.0, 0.0, 0.0, 0.0, 0.0, 0.0, 0.0, 0.0, 0.0, 0.0, 0.0, 0.0, 0.0, 0.0, 0.0, 0.0, 0.0, 0.0, 0.0, 0.0, 0.0, 0.0, 0.0, 0.0, 0.0, 0.0, 0.0, 0.0, 0.0, 0.0, 0.0, 0.0, 0.0, 0.0, 0.0, 0.0, 0.0, 0.0, 0.0, 0.0, 0.0, 0.0, 0.0, 0.0, 0.0, 0.0, 0.0, 0.0, 0.0, 0.0, 0.0, 0.0, 0.0, 0.0, 0.0, 0.0, 0.0, 0.0, 0.0, 0.0, 0.0, 0.0, 0.0, 0.0, 0.0, 0.0, 0.0, 0.0, 0.0, 0.0, 0.0, 0.0, 0.0, 0.0, 0.0, 0.0, 0.0, 0.0, 0.0, 0.0, 0.0, 0.0, 0.0, 0.0, 0.0, 0.0, 0.0, 0.0, 0.0, 0.0, 0.0, 0.0, 0.0, 0.0, 0.0, 0.0, 0.0, 0.0, 0.0, 0.0, 0.0, 0.0, 0.0, 0.0, 0.0, 0.0, 0.0, 0.0, 0.0, 0.0, 0.0, 0.0, 0.0, 0.0, 0.0, 0.0, 0.0, 0.0, 0.0, 0.0, 0.0, 0.0, 0.0, 0.0, 0.0, 0.0, 0.0, 0.0, 0.0, 0.0, 0.0, 0.0, 0.0, 0.0, 0.0, 0.0, 0.0, 0.0, 0.0, 0.0, 0.0, 0.0, 0.0, 0.0, 0.0, 0.0, 0.0, 0.0, 0.0, 0.0, 0.0, 0.0, 0.0, 0.0, 0.0, 0.0, 0.0, 0.0, 0.0, 0.0, 0.0, 0.0, 0.0, 0.0, 0.0, 0.0, 0.0, 0.0, 0.0, 0.0, 0.0, 0.0, 0.0, 0.0, 0.0, 0.0, 0.0, 0.0, 0.0, 0.0, 0.0, 0.0, 0.0, 0.0, 0.0, 0.0, 0.0, 0.0, 0.0, 0.0, 0.0, 0.0, 0.0, 0.0, 0.0, 0.0, 0.0, 0.0, 0.0, 0.0, 0.0, 0.0, 0.0, 0.0, 0.0, 0.0, 0.0, 0.0, 0.0, 0.0, 0.0, 0.0, 0.0, 0.0, 0.0, 0.0, 0.0, 0.0, 0.0, 0.0, 0.0, 0.0, 0.0, 0.0, 0.0, 0.0, 0.0, 0.0, 0.0, 0.0, 0.0, 0.0, 0.0, 0.0, 0.0, 0.0, 0.0, 0.0, 0.0, 0.0, 0.0, 0.0, 0.0, 0.0, 0.0, 0.0, 0.0, 0.0, 0.0, 0.0, 0.0, 0.0, 0.0, 0.0, 0.0, 0.0, 0.0, 0.0, 0.0, 0.0, 0.0, 0.0, 0.0, 0.0, 0.0, 0.0, 0.0, 0.0, 0.0, 0.0, 0.0, 0.0, 0.0, 0.0, 0.0, 0.0, 0.0, 0.0, 0.0, 0.0, 0.0, 0.0, 0.0, 0.0, 0.0, 0.0, 0.0, 0.0, 0.0, 0.0, 0.0, 0.0, 0.0, 0.0, 0.0, 0.0, 0.0, 0.0, 0.0, 0.0, 0.0, 0.0, 0.0, 0.0, 0.0, 0.0, 0.0, 0.0, 0.0, 0.0, 0.0, 0.0, 0.0, 0.0, 0.0, 0.0, 0.0, 0.0, 0.0, 0.0, 0.0, 0.0, 0.0, 0.0, 0.0, 0.0, 0.0, 0.0, 0.0, 0.0, 0.0, 0.0, 0.0, 0.0, 0.0, 0.0, 0.0, 0.0, 0.0, 0.0, 0.0, 0.0, 0.0, 0.0, 0.0, 0.0, 0.0, 0.0, 0.0, 0.0, 0.0, 0.0, 0.0, 0.0, 0.0, 0.0, 0.0, 0.0, 0.0, 0.0, 0.0, 0.0, 0.0, 0.0, 0.0, 0.0, 0.0, 0.0, 0.0, 0.0, 0.0, 0.0, 0.0, 0.0, 0.0, 0.0, 0.0, 0.0, 0.0, 0.0, 0.0, 0.0, 0.0, 0.0, 0.0, 0.0, 0.0, 0.0, 0.0, 0.0, 0.0, 0.0, 0.0, 0.0, 0.0, 0.0, 0.0, 0.0, 0.0, 0.0, 0.0, 0.0, 0.0, 0.0, 0.0, 0.0, 0.0, 0.0, 0.0, 0.0, 0.0, 0.0, 0.0, 0.0, 0.0, 0.0, 0.0, 0.0, 0.0, 0.0, 0.0, 0.0, 0.0, 0.0, 0.0, 0.0, 0.0, 0.0, 0.0, 0.0, 0.0, 0.0, 0.0, 0.0, 0.0, 0.0, 0.0, 0.0, 0.0, 0.0, 0.0, 0.0, 0.0, 0.0, 0.0, 0.0, 0.0, 0.0, 0.0, 0.0, 0.0, 0.0, 0.0, 0.0, 0.0, 0.0, 0.0, 0.0, 0.0, 0.0, 0.0, 0.0, 0.0, 0.0, 0.0, 0.0, 0.0, 0.0, 0.0, 0.0, 0.0, 0.0, 0.0, 0.0, 0.0, 0.0, 0.0, 0.0, 0.0, 0.0, 0.0, 0.0, 0.0, 0.0, 0.0, 0.0, 0.0, 0.0, 0.0, 0.0, 0.0, 0.0, 0.0, 0.0, 0.0, 0.0, 0.0, 0.0, 0.0, 0.0, 0.0, 0.0, 0.0, 0.0, 0.0, 0.0, 0.0, 0.0, 0.0, 0.0, 0.0, 0.0, 0.0, 0.0, 0.0, 0.0, 0.0, 0.0, 0.0, 0.0, 0.0, 0.0, 0.0, 0.0, 0.0, 0.0, 0.0, 0.0, 0.0, 0.0, 0.0, 0.0, 0.0, 0.0, 0.0, 0.0, 0.0, 0.0, 0.0, 0.0, 0.0, 0.0, 0.0, 0.0, 0.0, 0.0, 0.0, 0.0, 0.0, 0.0, 0.0, 0.0, 0.0, 0.0, 0.0, 0.0, 0.0, 0.0, 0.0, 0.0, 0.0, 0.0, 0.0, 0.0, 0.0, 0.0, 0.0, 0.0, 0.0, 0.0, 0.0, 0.0, 0.0, 0.0, 0.0, 0.0, 0.0, 0.0, 0.0, 0.0, 0.0, 0.0, 0.0, 0.0, 0.0, 0.0, 0.0, 0.0, 0.0, 0.0, 0.0, 0.0, 0.0, 0.0, 0.0, 0.0, 0.0, 0.0, 0.0, 0.0, 0.0, 0.0, 0.0, 0.0, 0.0, 0.0, 0.0, 0.0, 0.0, 0.0, 0.0, 0.0, 0.0, 0.0, 0.0, 0.0, 0.0, 0.0, 0.0, 0.0, 0.0, 0.0, 0.0, 0.0, 0.0, 0.0, 0.0, 0.0, 0.0, 0.0, 0.0, 0.0, 0.0, 0.0, 0.0, 0.0, 0.0, 0.0, 0.0, 0.0, 0.0, 0.0, 0.0, 0.0, 0.0, 0.0, 0.0, 0.0, 0.0, 0.0, 0.0, 0.0, 0.0, 0.0, 0.0, 0.0, 0.0, 0.0, 0.0, 0.0, 0.0, 0.0, 0.0, 0.0, 0.0, 0.0, 0.0, 0.0, 0.0, 0.0, 0.0, 0.0, 0.0, 0.0, 0.0, 0.0, 0.0, 0.0, 0.0, 0.0, 0.0, 0.0, 0.0, 0.0, 0.0, 0.0, 0.0, 0.0, 0.0, 0.0, 0.0, 0.0, 0.0, 0.0, 0.0, 0.0, 0.0, 0.0, 0.0, 0.0, 0.0, 0.0, 0.0, 0.0, 0.0, 0.0, 0.0, 0.0, 0.0, 0.0, 0.0, 0.0, 0.0, 0.0, 0.0, 0.0, 0.0, 0.0, 0.0, 0.0, 0.0, 0.0, 0.0, 0.0, 0.0, 0.0, 0.0, 0.0, 0.0, 0.0, 0.0, 0.0, 0.0, 0.0, 0.0, 0.0, 0.0, 0.0, 0.0, 0.0, 0.0, 0.0, 0.0, 0.0, 0.0, 0.0, 0.0, 0.0, 0.0, 0.0, 0.0, 0.0, 0.0, 0.0, 0.0, 0.0, 0.0, 0.0, 0.0, 0.0, 0.0, 0.0, 0.0, 0.0, 0.0, 0.0, 0.0, 0.0, 0.0, 0.0, 0.0, 0.0, 0.0, 0.0, 0.0, 0.0, 0.0, 0.0, 0.0, 0.0, 0.0, 0.0, 0.0, 0.0, 0.0, 0.0, 0.0, 0.0, 0.0, 1.0, 0.505, 0.9687, 0.505, 0.9688, 0.5, 0.9999, 0.5, 0.75, 0.49, 0.7968, 0.4854, 0.7957, 0.4796, 0.75, 0.4841, 0.9687, 0.995, 1.0, 0.995, 0.9999, 1.0, 0.9687, 1.0, 0.2968, 0.4854, 0.25, 0.49, 0.25, 0.4686, 0.2926, 0.4644, 0.9687, 0.505, 0.9375, 0.505, 0.9375, 0.5, 0.9688, 0.5, 0.7968, 0.4854, 0.8418, 0.4717, 0.8396, 0.4663, 0.7957, 0.4796, 0.9375, 0.995, 0.9687, 0.995, 0.9687, 1.0, 0.9375, 1.0, 0.3418, 0.4717, 0.2968, 0.4854, 0.2926, 0.4644, 0.3336, 0.4519, 0.9375, 0.505, 0.9062, 0.505, 0.9062, 0.5, 0.9375, 0.5, 0.8418, 0.4717, 0.8833, 0.4495, 0.8801, 0.4446, 0.8396, 0.4663, 0.9063, 0.995, 0.9375, 0.995, 0.9375, 1.0, 0.9062, 1.0, 0.3833, 0.4495, 0.3418, 0.4717, 0.3336, 0.4519, 0.3714, 0.4317, 0.9062, 0.505, 0.875, 0.505, 0.875, 0.5, 0.9062, 0.5, 0.8833, 0.4495, 0.9197, 0.4197, 0.9155, 0.4155, 0.8801, 0.4446, 0.875, 0.995, 0.9063, 0.995, 0.9062, 1.0, 0.875, 1.0, 0.4197, 0.4197, 0.3833, 0.4495, 0.3714, 0.4317, 0.4046, 0.4046, 0.875, 0.505, 0.8438, 0.505, 0.8438, 0.5, 0.875, 0.5, 0.9197, 0.4197, 0.9495, 0.3833, 0.9446, 0.3801, 0.9155, 0.4155, 0.8437, 0.995, 0.875, 0.995, 0.875, 1.0, 0.8438, 1.0, 0.4495, 0.3833, 0.4197, 0.4197, 0.4046, 0.4046, 0.4317, 0.3714, 0.8438, 0.505, 0.8125, 0.505, 0.8125, 0.5, 0.8438, 0.5, 0.9495, 0.3833, 0.9717, 0.3418, 0.9663, 0.3396, 0.9446, 0.3801, 0.8125, 0.995, 0.8437, 0.995, 0.8438, 1.0, 0.8125, 1.0, 0.4717, 0.3418, 0.4495, 0.3833, 0.4317, 0.3714, 0.4519, 0.3336, 0.8125, 0.505, 0.7812, 0.505, 0.7812, 0.5, 0.8125, 0.5, 0.9717, 0.3418, 0.9854, 0.2968, 0.9796, 0.2957, 0.9663, 0.3396, 0.7813, 0.995, 0.8125, 0.995, 0.8125, 1.0, 0.7812, 1.0, 0.4854, 0.2968, 0.4717, 0.3418, 0.4519, 0.3336, 0.4644, 0.2926, 0.7812, 0.505, 0.75, 0.505, 0.75, 0.5, 0.7812, 0.5, 0.9854, 0.2968, 0.99, 0.25, 0.9841, 0.25, 0.9796, 0.2957, 0.75, 0.995, 0.7813, 0.995, 0.7812, 1.0, 0.75, 1.0, 0.49, 0.25, 0.4854, 0.2968, 0.4644, 0.2926, 0.4686, 0.25, 0.75, 0.505, 0.7188, 0.505, 0.7188, 0.5, 0.75, 0.5, 0.99, 0.25, 0.9854, 0.2032, 0.9796, 0.2043, 0.9841, 0.25, 0.7187, 0.995, 0.75, 0.995, 0.75, 1.0, 0.7187, 1.0, 0.4854, 0.2032, 0.49, 0.25, 0.4686, 0.25, 0.4644, 0.2074, 0.7188, 0.505, 0.6875, 0.505, 0.6875, 0.5, 0.7188, 0.5, 0.9854, 0.2032, 0.9717, 0.1582, 0.9663, 0.1604, 0.9796, 0.2043, 0.6875, 0.995, 0.7187, 0.995, 0.7187, 1.0, 0.6875, 1.0, 0.4717, 0.1582, 0.4854, 0.2032, 0.4644, 0.2074, 0.4519, 0.1664, 0.6875, 0.505, 0.6562, 0.505, 0.6562, 0.5, 0.6875, 0.5, 0.9717, 0.1582, 0.9495, 0.1167, 0.9446, 0.1199, 0.9663, 0.1604, 0.6562, 0.995, 0.6875, 0.995, 0.6875, 1.0, 0.6562, 1.0, 0.4495, 0.1167, 0.4717, 0.1582, 0.4519, 0.1664, 0.4317, 0.1286, 0.6562, 0.505, 0.625, 0.505, 0.625, 0.5, 0.6562, 0.5, 0.9495, 0.1167, 0.9197, 0.08031, 0.9155, 0.08446, 0.9446, 0.1199, 0.625, 0.995, 0.6562, 0.995, 0.6562, 1.0, 0.625, 1.0, 0.4197, 0.0803, 0.4495, 0.1167, 0.4317, 0.1286, 0.4046, 0.09545, 0.625, 0.505, 0.5938, 0.505, 0.5938, 0.5, 0.625, 0.5, 0.9197, 0.08031, 0.8833, 0.05046, 0.8801, 0.05535, 0.9155, 0.08446, 0.5938, 0.995, 0.625, 0.995, 0.625, 1.0, 0.5938, 1.0, 0.3833, 0.05046, 0.4197, 0.0803, 0.4046, 0.09545, 0.3714, 0.06826, 0.5938, 0.505, 0.5625, 0.505, 0.5625, 0.5, 0.5938, 0.5, 0.8833, 0.05046, 0.8418, 0.02828, 0.8396, 0.03372, 0.8801, 0.05535, 0.5625, 0.995, 0.5938, 0.995, 0.5938, 1.0, 0.5625, 1.0, 0.3418, 0.02828, 0.3833, 0.05046, 0.3714, 0.06826, 0.3336, 0.04807, 0.5625, 0.505, 0.5312, 0.505, 0.5312, 0.5, 0.5625, 0.5, 0.8418, 0.02828, 0.7968, 0.01463, 0.7957, 0.02039, 0.8396, 0.03372, 0.5312, 0.995, 0.5625, 0.995, 0.5625, 1.0, 0.5312, 1.0, 0.2968, 0.01463, 0.3418, 0.02828, 0.3336, 0.04807, 0.2926, 0.03563, 0.5312, 0.505, 0.5, 0.505, 0.5, 0.5, 0.5312, 0.5, 0.7968, 0.01463, 0.75, 0.01002, 0.75, 0.0159, 0.7957, 0.02039, 0.5, 0.995, 0.5312, 0.995, 0.5312, 1.0, 0.5, 1.0, 0.25, 0.01001, 0.2968, 0.01463, 0.2926, 0.03563, 0.25, 0.03143, 0.5, 0.505, 0.4688, 0.505, 0.4687, 0.5, 0.5, 0.5, 0.75, 0.01002, 0.7032, 0.01463, 0.7043, 0.02039, 0.75, 0.0159, 0.4688, 0.995, 0.5, 0.995, 0.5, 1.0, 0.4688, 1.0, 0.2032, 0.01463, 0.25, 0.01001, 0.25, 0.03143, 0.2074, 0.03563, 0.4688, 0.505, 0.4375, 0.505, 0.4375, 0.5, 0.4687, 0.5, 0.7032, 0.01463, 0.6582, 0.02828, 0.6604, 0.03372, 0.7043, 0.02039, 0.4375, 0.995, 0.4688, 0.995, 0.4688, 1.0, 0.4375, 1.0, 0.1582, 0.02828, 0.2032, 0.01463, 0.2074, 0.03563, 0.1664, 0.04807, 0.4375, 0.505, 0.4062, 0.505, 0.4063, 0.5, 0.4375, 0.5, 0.6582, 0.02828, 0.6167, 0.05046, 0.6199, 0.05535, 0.6604, 0.03372, 0.4062, 0.995, 0.4375, 0.995, 0.4375, 1.0, 0.4062, 1.0, 0.1167, 0.05046, 0.1582, 0.02828, 0.1664, 0.04807, 0.1286, 0.06826, 0.4062, 0.505, 0.375, 0.505, 0.375, 0.5, 0.4063, 0.5, 0.6167, 0.05046, 0.5803, 0.08031, 0.5845, 0.08446, 0.6199, 0.05535, 0.375, 0.995, 0.4062, 0.995, 0.4062, 1.0, 0.375, 1.0, 0.0803, 0.0803, 0.1167, 0.05046, 0.1286, 0.06826, 0.09545, 0.09545, 0.375, 0.505, 0.3438, 0.505, 0.3438, 0.5, 0.375, 0.5, 0.5803, 0.08031, 0.5505, 0.1167, 0.5554, 0.1199, 0.5845, 0.08446, 0.3438, 0.995, 0.375, 0.995, 0.375, 1.0, 0.3437, 1.0, 0.05046, 0.1167, 0.0803, 0.0803, 0.09545, 0.09545, 0.06826, 0.1286, 0.3438, 0.505, 0.3125, 0.505, 0.3125, 0.5, 0.3438, 0.5, 0.5505, 0.1167, 0.5283, 0.1582, 0.5337, 0.1604, 0.5554, 0.1199, 0.3125, 0.995, 0.3438, 0.995, 0.3437, 1.0, 0.3125, 1.0, 0.02828, 0.1582, 0.05046, 0.1167, 0.06826, 0.1286, 0.04807, 0.1664, 0.3125, 0.505, 0.2812, 0.505, 0.2812, 0.5, 0.3125, 0.5, 0.5283, 0.1582, 0.5146, 0.2032, 0.5204, 0.2043, 0.5337, 0.1604, 0.2812, 0.995, 0.3125, 0.995, 0.3125, 1.0, 0.2812, 1.0, 0.01463, 0.2032, 0.02828, 0.1582, 0.04807, 0.1664, 0.03563, 0.2074, 0.2812, 0.505, 0.25, 0.505, 0.25, 0.5, 0.2812, 0.5, 0.5146, 0.2032, 0.51, 0.25, 0.5159, 0.25, 0.5204, 0.2043, 0.25, 0.995, 0.2812, 0.995, 0.2812, 1.0, 0.25, 1.0, 0.01001, 0.25, 0.01463, 0.2032, 0.03563, 0.2074, 0.03143, 0.25, 0.25, 0.505, 0.2188, 0.505, 0.2188, 0.5, 0.25, 0.5, 0.51, 0.25, 0.5146, 0.2968, 0.5204, 0.2957, 0.5159, 0.25, 0.2187, 0.995, 0.25, 0.995, 0.25, 1.0, 0.2188, 1.0, 0.01463, 0.2968, 0.01001, 0.25, 0.03143, 0.25, 0.03563, 0.2926, 0.2188, 0.505, 0.1875, 0.505, 0.1875, 0.5, 0.2188, 0.5, 0.5146, 0.2968, 0.5283, 0.3418, 0.5337, 0.3396, 0.5204, 0.2957, 0.1875, 0.995, 0.2187, 0.995, 0.2188, 1.0, 0.1875, 1.0, 0.02828, 0.3418, 0.01463, 0.2968, 0.03563, 0.2926, 0.04807, 0.3336, 0.1875, 0.505, 0.1562, 0.505, 0.1562, 0.5, 0.1875, 0.5, 0.5283, 0.3418, 0.5505, 0.3833, 0.5554, 0.3801, 0.5337, 0.3396, 0.1562, 0.995, 0.1875, 0.995, 0.1875, 1.0, 0.1562, 1.0, 0.05046, 0.3833, 0.02828, 0.3418, 0.04807, 0.3336, 0.06826, 0.3714, 0.1562, 0.505, 0.125, 0.505, 0.125, 0.5, 0.1562, 0.5, 0.5505, 0.3833, 0.5803, 0.4197, 0.5845, 0.4155, 0.5554, 0.3801, 0.125, 0.995, 0.1562, 0.995, 0.1562, 1.0, 0.125, 1.0, 0.0803, 0.4197, 0.05046, 0.3833, 0.06826, 0.3714, 0.09545, 0.4046, 0.125, 0.505, 0.09375, 0.505, 0.09375, 0.5, 0.125, 0.5, 0.5803, 0.4197, 0.6167, 0.4495, 0.6199, 0.4446, 0.5845, 0.4155, 0.09375, 0.995, 0.125, 0.995, 0.125, 1.0, 0.09375, 1.0, 0.1167, 0.4495, 0.0803, 0.4197, 0.09545, 0.4046, 0.1286, 0.4317, 0.09375, 0.505, 0.0625, 0.505, 0.0625, 0.5, 0.09375, 0.5, 0.6167, 0.4495, 0.6582, 0.4717, 0.6604, 0.4663, 0.6199, 0.4446, 0.0625, 0.995, 0.09375, 0.995, 0.09375, 1.0, 0.0625, 1.0, 0.1582, 0.4717, 0.1167, 0.4495, 0.1286, 0.4317, 0.1664, 0.4519, 0.0625, 0.505, 0.03125, 0.505, 0.03125, 0.5, 0.0625, 0.5, 0.6582, 0.4717, 0.7032, 0.4854, 0.7043, 0.4796, 0.6604, 0.4663, 0.03125, 0.995, 0.0625, 0.995, 0.0625, 1.0, 0.03125, 1.0, 0.2032, 0.4854, 0.1582, 0.4717, 0.1664, 0.4519, 0.2074, 0.4644, 0.03125, 0.505, 0.0, 0.505, 0.0001023, 0.5, 0.03125, 0.5, 0.7032, 0.4854, 0.75, 0.49, 0.75, 0.4841, 0.7043, 0.4796, 0.0, 0.995, 0.03125, 0.995, 0.03125, 1.0, 0.0001003, 1.0, 0.25, 0.49, 0.2032, 0.4854, 0.2074, 0.4644, 0.25, 0.4686, 0.2899, 0.4506, 0.25, 0.4545, 0.25, 0.4331, 0.2857, 0.4295, 0.2857, 0.4295, 0.25, 0.4331, 0.25, 0.4331, 0.2857, 0.4295, 0.3283, 0.4389, 0.2899, 0.4506, 0.2857, 0.4295, 0.3201, 0.4191, 0.3201, 0.4191, 0.2857, 0.4295, 0.2857, 0.4295, 0.3201, 0.4191, 0.3636, 0.42, 0.3283, 0.4389, 0.3201, 0.4191, 0.3517, 0.4022, 0.3517, 0.4022, 0.3201, 0.4191, 0.3201, 0.4191, 0.3517, 0.4022, 0.3946, 0.3946, 0.3636, 0.42, 0.3517, 0.4022, 0.3794, 0.3794, 0.3794, 0.3794, 0.3517, 0.4022, 0.3517, 0.4022, 0.3794, 0.3794, 0.42, 0.3636, 0.3946, 0.3946, 0.3794, 0.3794, 0.4022, 0.3517, 0.4022, 0.3517, 0.3794, 0.3794, 0.3794, 0.3794, 0.4022, 0.3517, 0.4389, 0.3283, 0.42, 0.3636, 0.4022, 0.3517, 0.4191, 0.3201, 0.4191, 0.3201, 0.4022, 0.3517, 0.4022, 0.3517, 0.4191, 0.3201, 0.4506, 0.2899, 0.4389, 0.3283, 0.4191, 0.3201, 0.4295, 0.2857, 0.4295, 0.2857, 0.4191, 0.3201, 0.4191, 0.3201, 0.4295, 0.2857, 0.4545, 0.25, 0.4506, 0.2899, 0.4295, 0.2857, 0.4331, 0.25, 0.4331, 0.25, 0.4295, 0.2857, 0.4295, 0.2857, 0.4331, 0.25, 0.4506, 0.2101, 0.4545, 0.25, 0.4331, 0.25, 0.4295, 0.2143, 0.4295, 0.2143, 0.4331, 0.25, 0.4331, 0.25, 0.4295, 0.2143, 0.4389, 0.1717, 0.4506, 0.2101, 0.4295, 0.2143, 0.4191, 0.1799, 0.4191, 0.1799, 0.4295, 0.2143, 0.4295, 0.2143, 0.4191, 0.1799, 0.42, 0.1364, 0.4389, 0.1717, 0.4191, 0.1799, 0.4022, 0.1483, 0.4022, 0.1483, 0.4191, 0.1799, 0.4191, 0.1799, 0.4022, 0.1483, 0.3946, 0.1054, 0.42, 0.1364, 0.4022, 0.1483, 0.3794, 0.1206, 0.3794, 0.1206, 0.4022, 0.1483, 0.4022, 0.1483, 0.3794, 0.1206, 0.3636, 0.07997, 0.3946, 0.1054, 0.3794, 0.1206, 0.3517, 0.09779, 0.3517, 0.09779, 0.3794, 0.1206, 0.3794, 0.1206, 0.3517, 0.09779, 0.3283, 0.06107, 0.3636, 0.07997, 0.3517, 0.09779, 0.3201, 0.08087, 0.3201, 0.08087, 0.3517, 0.09779, 0.3517, 0.09779, 0.3201, 0.08087, 0.2899, 0.04943, 0.3283, 0.06107, 0.3201, 0.08087, 0.2857, 0.07045, 0.2857, 0.07045, 0.3201, 0.08087, 0.3201, 0.08087, 0.2857, 0.07045, 0.25, 0.0455, 0.2899, 0.04943, 0.2857, 0.07045, 0.25, 0.06693, 0.25, 0.06693, 0.2857, 0.07045, 0.2857, 0.07045, 0.25, 0.06693, 0.2101, 0.04943, 0.25, 0.0455, 0.25, 0.06693, 0.2143, 0.07045, 0.2143, 0.07045, 0.25, 0.06693, 0.25, 0.06693, 0.2143, 0.07045, 0.1717, 0.06107, 0.2101, 0.04943, 0.2143, 0.07045, 0.1799, 0.08087, 0.1799, 0.08087, 0.2143, 0.07045, 0.2143, 0.07045, 0.1799, 0.08087, 0.1364, 0.07997, 0.1717, 0.06107, 0.1799, 0.08087, 0.1483, 0.09779, 0.1483, 0.09779, 0.1799, 0.08087, 0.1799, 0.08087, 0.1483, 0.09779, 0.1054, 0.1054, 0.1364, 0.07997, 0.1483, 0.09779, 0.1206, 0.1206, 0.1206, 0.1206, 0.1483, 0.09779, 0.1483, 0.09779, 0.1206, 0.1206, 0.07997, 0.1364, 0.1054, 0.1054, 0.1206, 0.1206, 0.09779, 0.1483, 0.09779, 0.1483, 0.1206, 0.1206, 0.1206, 0.1206, 0.09779, 0.1483, 0.06107, 0.1717, 0.07997, 0.1364, 0.09779, 0.1483, 0.08087, 0.1799, 0.08087, 0.1799, 0.09779, 0.1483, 0.09779, 0.1483, 0.08087, 0.1799, 0.04943, 0.2101, 0.06107, 0.1717, 0.08087, 0.1799, 0.07045, 0.2143, 0.07045, 0.2143, 0.08087, 0.1799, 0.08087, 0.1799, 0.07045, 0.2143, 0.0455, 0.25, 0.04943, 0.2101, 0.07045, 0.2143, 0.06693, 0.25, 0.06693, 0.25, 0.07045, 0.2143, 0.07045, 0.2143, 0.06693, 0.25, 0.04943, 0.2899, 0.0455, 0.25, 0.06693, 0.25, 0.07045, 0.2857, 0.07045, 0.2857, 0.06693, 0.25, 0.06693, 0.25, 0.07045, 0.2857, 0.06107, 0.3283, 0.04943, 0.2899, 0.07045, 0.2857, 0.08087, 0.3201, 0.08087, 0.3201, 0.07045, 0.2857, 0.07045, 0.2857, 0.08087, 0.3201, 0.07997, 0.3636, 0.06107, 0.3283, 0.08087, 0.3201, 0.09779, 0.3517, 0.09779, 0.3517, 0.08087, 0.3201, 0.08087, 0.3201, 0.09779, 0.3517, 0.1054, 0.3946, 0.07997, 0.3636, 0.09779, 0.3517, 0.1206, 0.3794, 0.1206, 0.3794, 0.09779, 0.3517, 0.09779, 0.3517, 0.1206, 0.3794, 0.1364, 0.42, 0.1054, 0.3946, 0.1206, 0.3794, 0.1483, 0.4022, 0.1483, 0.4022, 0.1206, 0.3794, 0.1206, 0.3794, 0.1483, 0.4022, 0.1717, 0.4389, 0.1364, 0.42, 0.1483, 0.4022, 0.1799, 0.4191, 0.1799, 0.4191, 0.1483, 0.4022, 0.1483, 0.4022, 0.1799, 0.4191, 0.2101, 0.4506, 0.1717, 0.4389, 0.1799, 0.4191, 0.2143, 0.4295, 0.2143, 0.4295, 0.1799, 0.4191, 0.1799, 0.4191, 0.2143, 0.4295, 0.25, 0.4545, 0.2101, 0.4506, 0.2143, 0.4295, 0.25, 0.4331, 0.25, 0.4331, 0.2143, 0.4295, 0.2143, 0.4295, 0.25, 0.4331, 0.2857, 0.4295, 0.25, 0.4331, 0.25, 0.4331, 0.2857, 0.4295, 0.2857, 0.4295, 0.25, 0.4331, 0.25, 0.4283, 0.2848, 0.4249, 0.3201, 0.4191, 0.2857, 0.4295, 0.2857, 0.4295, 0.3201, 0.4191, 0.3201, 0.4191, 0.2857, 0.4295, 0.2848, 0.4249, 0.3182, 0.4147, 0.3517, 0.4022, 0.3201, 0.4191, 0.3201, 0.4191, 0.3517, 0.4022, 0.3517, 0.4022, 0.3201, 0.4191, 0.3182, 0.4147, 0.3491, 0.3983, 0.3794, 0.3794, 0.3517, 0.4022, 0.3517, 0.4022, 0.3794, 0.3794, 0.3794, 0.3794, 0.3517, 0.4022, 0.3491, 0.3983, 0.3761, 0.3761, 0.4022, 0.3517, 0.3794, 0.3794, 0.3794, 0.3794, 0.4022, 0.3517, 0.4022, 0.3517, 0.3794, 0.3794, 0.3761, 0.3761, 0.3983, 0.3491, 0.4191, 0.3201, 0.4022, 0.3517, 0.4022, 0.3517, 0.4191, 0.3201, 0.4191, 0.3201, 0.4022, 0.3517, 0.3983, 0.3491, 0.4147, 0.3182, 0.4295, 0.2857, 0.4191, 0.3201, 0.4191, 0.3201, 0.4295, 0.2857, 0.4295, 0.2857, 0.4191, 0.3201, 0.4147, 0.3182, 0.4249, 0.2848, 0.4331, 0.25, 0.4295, 0.2857, 0.4295, 0.2857, 0.4331, 0.25, 0.4331, 0.25, 0.4295, 0.2857, 0.4249, 0.2848, 0.4283, 0.25, 0.4295, 0.2143, 0.4331, 0.25, 0.4331, 0.25, 0.4295, 0.2143, 0.4295, 0.2143, 0.4331, 0.25, 0.4283, 0.25, 0.4249, 0.2152, 0.4191, 0.1799, 0.4295, 0.2143, 0.4295, 0.2143, 0.4191, 0.1799, 0.4191, 0.1799, 0.4295, 0.2143, 0.4249, 0.2152, 0.4147, 0.1818, 0.4022, 0.1483, 0.4191, 0.1799, 0.4191, 0.1799, 0.4022, 0.1483, 0.4022, 0.1483, 0.4191, 0.1799, 0.4147, 0.1818, 0.3983, 0.1509, 0.3794, 0.1206, 0.4022, 0.1483, 0.4022, 0.1483, 0.3794, 0.1206, 0.3794, 0.1206, 0.4022, 0.1483, 0.3983, 0.1509, 0.3761, 0.1239, 0.3517, 0.09779, 0.3794, 0.1206, 0.3794, 0.1206, 0.3517, 0.0978, 0.3517, 0.0978, 0.3794, 0.1206, 0.3761, 0.1239, 0.3491, 0.1017, 0.3201, 0.08087, 0.3517, 0.09779, 0.3517, 0.0978, 0.3201, 0.08088, 0.3201, 0.08088, 0.3517, 0.0978, 0.3491, 0.1017, 0.3182, 0.08526, 0.2857, 0.07045, 0.3201, 0.08087, 0.3201, 0.08088, 0.2857, 0.07046, 0.2857, 0.07046, 0.3201, 0.08088, 0.3182, 0.08526, 0.2848, 0.07511, 0.25, 0.06693, 0.2857, 0.07045, 0.2857, 0.07046, 0.25, 0.06695, 0.25, 0.06695, 0.2857, 0.07046, 0.2848, 0.07511, 0.25, 0.07169, 0.2143, 0.07045, 0.25, 0.06693, 0.25, 0.06695, 0.2143, 0.07046, 0.2143, 0.07046, 0.25, 0.06695, 0.25, 0.07169, 0.2152, 0.07511, 0.1799, 0.08087, 0.2143, 0.07045, 0.2143, 0.07046, 0.1799, 0.08088, 0.1799, 0.08088, 0.2143, 0.07046, 0.2152, 0.07511, 0.1818, 0.08526, 0.1483, 0.09779, 0.1799, 0.08087, 0.1799, 0.08088, 0.1483, 0.0978, 0.1483, 0.0978, 0.1799, 0.08088, 0.1818, 0.08526, 0.1509, 0.1017, 0.1206, 0.1206, 0.1483, 0.09779, 0.1483, 0.0978, 0.1206, 0.1206, 0.1206, 0.1206, 0.1483, 0.0978, 0.1509, 0.1017, 0.1239, 0.1239, 0.09779, 0.1483, 0.1206, 0.1206, 0.1206, 0.1206, 0.0978, 0.1483, 0.0978, 0.1483, 0.1206, 0.1206, 0.1239, 0.1239, 0.1017, 0.1509, 0.08087, 0.1799, 0.09779, 0.1483, 0.0978, 0.1483, 0.08088, 0.1799, 0.08088, 0.1799, 0.0978, 0.1483, 0.1017, 0.1509, 0.08526, 0.1818, 0.07045, 0.2143, 0.08087, 0.1799, 0.08088, 0.1799, 0.07046, 0.2143, 0.07046, 0.2143, 0.08088, 0.1799, 0.08526, 0.1818, 0.07511, 0.2152, 0.06693, 0.25, 0.07045, 0.2143, 0.07046, 0.2143, 0.06695, 0.25, 0.06695, 0.25, 0.07046, 0.2143, 0.07511, 0.2152, 0.07169, 0.25, 0.07045, 0.2857, 0.06693, 0.25, 0.06695, 0.25, 0.07046, 0.2857, 0.07046, 0.2857, 0.06695, 0.25, 0.07169, 0.25, 0.07511, 0.2848, 0.08087, 0.3201, 0.07045, 0.2857, 0.07046, 0.2857, 0.08088, 0.3201, 0.08088, 0.3201, 0.07046, 0.2857, 0.07511, 0.2848, 0.08526, 0.3182, 0.09779, 0.3517, 0.08087, 0.3201, 0.08088, 0.3201, 0.0978, 0.3517, 0.0978, 0.3517, 0.08088, 0.3201, 0.08526, 0.3182, 0.1017, 0.3491, 0.1206, 0.3794, 0.09779, 0.3517, 0.0978, 0.3517, 0.1206, 0.3794, 0.1206, 0.3794, 0.0978, 0.3517, 0.1017, 0.3491, 0.1239, 0.3761, 0.1483, 0.4022, 0.1206, 0.3794, 0.1206, 0.3794, 0.1483, 0.4022, 0.1483, 0.4022, 0.1206, 0.3794, 0.1239, 0.3761, 0.1509, 0.3983, 0.1799, 0.4191, 0.1483, 0.4022, 0.1483, 0.4022, 0.1799, 0.4191, 0.1799, 0.4191, 0.1483, 0.4022, 0.1509, 0.3983, 0.1818, 0.4147, 0.2143, 0.4295, 0.1799, 0.4191, 0.1799, 0.4191, 0.2143, 0.4295, 0.2143, 0.4295, 0.1799, 0.4191, 0.1818, 0.4147, 0.2152, 0.4249, 0.25, 0.4331, 0.2143, 0.4295, 0.2143, 0.4295, 0.25, 0.4331, 0.25, 0.4331, 0.2143, 0.4295, 0.2152, 0.4249, 0.25, 0.4283, 0.75, 0.4841, 0.7957, 0.4796, 0.8396, 0.4663, 0.8801, 0.4446, 0.9155, 0.4155, 0.9446, 0.3801, 0.9663, 0.3396, 0.9796, 0.2957, 0.9841, 0.25, 0.9796, 0.2043, 0.9663, 0.1604, 0.9446, 0.1199, 0.9155, 0.08446, 0.8801, 0.05535, 0.8396, 0.03372, 0.7957, 0.02039, 0.75, 0.0159, 0.7043, 0.02039, 0.6604, 0.03372, 0.6199, 0.05535, 0.5845, 0.08446, 0.5554, 0.1199, 0.5337, 0.1604, 0.5204, 0.2043, 0.5159, 0.25, 0.5204, 0.2957, 0.5337, 0.3396, 0.5554, 0.3801, 0.5845, 0.4155, 0.6199, 0.4446, 0.6604, 0.4663, 0.7043, 0.4796, 1.0, 0.505, 1.0, 0.995, 0.9687, 0.995, 0.9687, 0.505, 0.03125, 0.505, 0.03125, 0.995, 0.0, 0.995, 0.0, 0.505, 0.2857, 0.4295, 0.25, 0.4331, 0.25, 0.4331, 0.2857, 0.4295, 0.25, 0.4545, 0.2899, 0.4506, 0.2926, 0.4644, 0.25, 0.4686, 0.25, 0.4331, 0.2143, 0.4295, 0.2143, 0.4295, 0.25, 0.4331, 0.2101, 0.4506, 0.25, 0.4545, 0.25, 0.4686, 0.2074, 0.4644, 0.9687, 0.505, 0.9687, 0.995, 0.9375, 0.995, 0.9375, 0.505, 0.2899, 0.4506, 0.3283, 0.4389, 0.3336, 0.4519, 0.2926, 0.4644, 0.3201, 0.4191, 0.2857, 0.4295, 0.2857, 0.4295, 0.3201, 0.4191, 0.9375, 0.505, 0.9375, 0.995, 0.9063, 0.995, 0.9062, 0.505, 0.3283, 0.4389, 0.3636, 0.42, 0.3714, 0.4317, 0.3336, 0.4519, 0.3517, 0.4022, 0.3201, 0.4191, 0.3201, 0.4191, 0.3517, 0.4022, 0.9062, 0.505, 0.9063, 0.995, 0.875, 0.995, 0.875, 0.505, 0.3636, 0.42, 0.3946, 0.3946, 0.4046, 0.4046, 0.3714, 0.4317, 0.3794, 0.3794, 0.3517, 0.4022, 0.3517, 0.4022, 0.3794, 0.3794, 0.875, 0.505, 0.875, 0.995, 0.8437, 0.995, 0.8438, 0.505, 0.3946, 0.3946, 0.42, 0.3636, 0.4317, 0.3714, 0.4046, 0.4046, 0.4022, 0.3517, 0.3794, 0.3794, 0.3794, 0.3794, 0.4022, 0.3517, 0.8438, 0.505, 0.8437, 0.995, 0.8125, 0.995, 0.8125, 0.505, 0.42, 0.3636, 0.4389, 0.3283, 0.4519, 0.3336, 0.4317, 0.3714, 0.4191, 0.3201, 0.4022, 0.3517, 0.4022, 0.3517, 0.4191, 0.3201, 0.8125, 0.505, 0.8125, 0.995, 0.7813, 0.995, 0.7812, 0.505, 0.4389, 0.3283, 0.4506, 0.2899, 0.4644, 0.2926, 0.4519, 0.3336, 0.4295, 0.2857, 0.4191, 0.3201, 0.4191, 0.3201, 0.4295, 0.2857, 0.7812, 0.505, 0.7813, 0.995, 0.75, 0.995, 0.75, 0.505, 0.4506, 0.2899, 0.4545, 0.25, 0.4686, 0.25, 0.4644, 0.2926, 0.4331, 0.25, 0.4295, 0.2857, 0.4295, 0.2857, 0.4331, 0.25, 0.75, 0.505, 0.75, 0.995, 0.7187, 0.995, 0.7188, 0.505, 0.4545, 0.25, 0.4506, 0.2101, 0.4644, 0.2074, 0.4686, 0.25, 0.4295, 0.2143, 0.4331, 0.25, 0.4331, 0.25, 0.4295, 0.2143, 0.7188, 0.505, 0.7187, 0.995, 0.6875, 0.995, 0.6875, 0.505, 0.4506, 0.2101, 0.4389, 0.1717, 0.4519, 0.1664, 0.4644, 0.2074, 0.4191, 0.1799, 0.4295, 0.2143, 0.4295, 0.2143, 0.4191, 0.1799, 0.6875, 0.505, 0.6875, 0.995, 0.6562, 0.995, 0.6562, 0.505, 0.4389, 0.1717, 0.42, 0.1364, 0.4317, 0.1286, 0.4519, 0.1664, 0.4022, 0.1483, 0.4191, 0.1799, 0.4191, 0.1799, 0.4022, 0.1483, 0.6562, 0.505, 0.6562, 0.995, 0.625, 0.995, 0.625, 0.505, 0.42, 0.1364, 0.3946, 0.1054, 0.4046, 0.09545, 0.4317, 0.1286, 0.3794, 0.1206, 0.4022, 0.1483, 0.4022, 0.1483, 0.3794, 0.1206, 0.625, 0.505, 0.625, 0.995, 0.5938, 0.995, 0.5938, 0.505, 0.3946, 0.1054, 0.3636, 0.07997, 0.3714, 0.06826, 0.4046, 0.09545, 0.3517, 0.09779, 0.3794, 0.1206, 0.3794, 0.1206, 0.3517, 0.09779, 0.5938, 0.505, 0.5938, 0.995, 0.5625, 0.995, 0.5625, 0.505, 0.3636, 0.07997, 0.3283, 0.06107, 0.3336, 0.04807, 0.3714, 0.06826, 0.3201, 0.08087, 0.3517, 0.09779, 0.3517, 0.09779, 0.3201, 0.08087, 0.5625, 0.505, 0.5625, 0.995, 0.5312, 0.995, 0.5312, 0.505, 0.3283, 0.06107, 0.2899, 0.04943, 0.2926, 0.03563, 0.3336, 0.04807, 0.2857, 0.07045, 0.3201, 0.08087, 0.3201, 0.08087, 0.2857, 0.07045, 0.5312, 0.505, 0.5312, 0.995, 0.5, 0.995, 0.5, 0.505, 0.2899, 0.04943, 0.25, 0.0455, 0.25, 0.03143, 0.2926, 0.03563, 0.25, 0.06693, 0.2857, 0.07045, 0.2857, 0.07045, 0.25, 0.06693, 0.5, 0.505, 0.5, 0.995, 0.4688, 0.995, 0.4688, 0.505, 0.25, 0.0455, 0.2101, 0.04943, 0.2074, 0.03563, 0.25, 0.03143, 0.2143, 0.07045, 0.25, 0.06693, 0.25, 0.06693, 0.2143, 0.07045, 0.4688, 0.505, 0.4688, 0.995, 0.4375, 0.995, 0.4375, 0.505, 0.2101, 0.04943, 0.1717, 0.06107, 0.1664, 0.04807, 0.2074, 0.03563, 0.1799, 0.08087, 0.2143, 0.07045, 0.2143, 0.07045, 0.1799, 0.08087, 0.4375, 0.505, 0.4375, 0.995, 0.4062, 0.995, 0.4062, 0.505, 0.1717, 0.06107, 0.1364, 0.07997, 0.1286, 0.06826, 0.1664, 0.04807, 0.1483, 0.09779, 0.1799, 0.08087, 0.1799, 0.08087, 0.1483, 0.09779, 0.4062, 0.505, 0.4062, 0.995, 0.375, 0.995, 0.375, 0.505, 0.1364, 0.07997, 0.1054, 0.1054, 0.09545, 0.09545, 0.1286, 0.06826, 0.1206, 0.1206, 0.1483, 0.09779, 0.1483, 0.09779, 0.1206, 0.1206, 0.375, 0.505, 0.375, 0.995, 0.3438, 0.995, 0.3438, 0.505, 0.1054, 0.1054, 0.07997, 0.1364, 0.06826, 0.1286, 0.09545, 0.09545, 0.09779, 0.1483, 0.1206, 0.1206, 0.1206, 0.1206, 0.09779, 0.1483, 0.3438, 0.505, 0.3438, 0.995, 0.3125, 0.995, 0.3125, 0.505, 0.07997, 0.1364, 0.06107, 0.1717, 0.04807, 0.1664, 0.06826, 0.1286, 0.08087, 0.1799, 0.09779, 0.1483, 0.09779, 0.1483, 0.08087, 0.1799, 0.3125, 0.505, 0.3125, 0.995, 0.2812, 0.995, 0.2812, 0.505, 0.06107, 0.1717, 0.04943, 0.2101, 0.03563, 0.2074, 0.04807, 0.1664, 0.07045, 0.2143, 0.08087, 0.1799, 0.08087, 0.1799, 0.07045, 0.2143, 0.2812, 0.505, 0.2812, 0.995, 0.25, 0.995, 0.25, 0.505, 0.04943, 0.2101, 0.0455, 0.25, 0.03143, 0.25, 0.03563, 0.2074, 0.06693, 0.25, 0.07045, 0.2143, 0.07045, 0.2143, 0.06693, 0.25, 0.25, 0.505, 0.25, 0.995, 0.2187, 0.995, 0.2188, 0.505, 0.0455, 0.25, 0.04943, 0.2899, 0.03563, 0.2926, 0.03143, 0.25, 0.07045, 0.2857, 0.06693, 0.25, 0.06693, 0.25, 0.07045, 0.2857, 0.2188, 0.505, 0.2187, 0.995, 0.1875, 0.995, 0.1875, 0.505, 0.04943, 0.2899, 0.06107, 0.3283, 0.04807, 0.3336, 0.03563, 0.2926, 0.08087, 0.3201, 0.07045, 0.2857, 0.07045, 0.2857, 0.08087, 0.3201, 0.1875, 0.505, 0.1875, 0.995, 0.1562, 0.995, 0.1562, 0.505, 0.06107, 0.3283, 0.07997, 0.3636, 0.06826, 0.3714, 0.04807, 0.3336, 0.09779, 0.3517, 0.08087, 0.3201, 0.08087, 0.3201, 0.09779, 0.3517, 0.1562, 0.505, 0.1562, 0.995, 0.125, 0.995, 0.125, 0.505, 0.07997, 0.3636, 0.1054, 0.3946, 0.09545, 0.4046, 0.06826, 0.3714, 0.1206, 0.3794, 0.09779, 0.3517, 0.09779, 0.3517, 0.1206, 0.3794, 0.125, 0.505, 0.125, 0.995, 0.09375, 0.995, 0.09375, 0.505, 0.1054, 0.3946, 0.1364, 0.42, 0.1286, 0.4317, 0.09545, 0.4046, 0.1483, 0.4022, 0.1206, 0.3794, 0.1206, 0.3794, 0.1483, 0.4022, 0.09375, 0.505, 0.09375, 0.995, 0.0625, 0.995, 0.0625, 0.505, 0.1364, 0.42, 0.1717, 0.4389, 0.1664, 0.4519, 0.1286, 0.4317, 0.1799, 0.4191, 0.1483, 0.4022, 0.1483, 0.4022, 0.1799, 0.4191, 0.0625, 0.505, 0.0625, 0.995, 0.03125, 0.995, 0.03125, 0.505, 0.1717, 0.4389, 0.2101, 0.4506, 0.2074, 0.4644, 0.1664, 0.4519, 0.2143, 0.4295, 0.1799, 0.4191, 0.1799, 0.4191, 0.2143, 0.4295, 0.2848, 0.4249, 0.25, 0.4283, 0.2152, 0.4249, 0.1818, 0.4147, 0.1509, 0.3983, 0.1239, 0.3761, 0.1017, 0.3491, 0.08526, 0.3182, 0.07511, 0.2848, 0.07169, 0.25, 0.07511, 0.2152, 0.08526, 0.1818, 0.1017, 0.1509, 0.1239, 0.1239, 0.1509, 0.1017, 0.1818, 0.08526, 0.2152, 0.07511, 0.25, 0.07169, 0.2848, 0.07511, 0.3182, 0.08526, 0.3491, 0.1017, 0.3761, 0.1239, 0.3983, 0.1509, 0.4147, 0.1818, 0.4249, 0.2152, 0.4283, 0.25, 0.4249, 0.2848, 0.4147, 0.3182, 0.3983, 0.3491, 0.3761, 0.3761, 0.3491, 0.3983, 0.3182, 0.4147])
_uv.active_render = True
_uv = me_x.uv_layers.new(name='UVMap')
_uv.uv.foreach_set('vector', [0.4852, 0.5, 0.5268, 0.5, 0.5264, 0.3026, 0.4856, 0.3026, 0.4856, 0.3026, 0.5264, 0.3026, 0.5255, -0.1061, 0.4857, -0.1061, 0.4857, -0.1061, 0.5255, -0.1061, 0.5242, -0.3134, 0.4849, -0.3134, 0.4849, -0.3134, 0.5242, -0.3134, 0.5228, -0.2298, 0.4835, -0.2298, 0.4835, -0.2298, 0.5228, -0.2298, 0.5216, 0.1441, 0.4819, 0.1441, 0.4819, 0.1441, 0.5216, 0.1441, 0.5212, 0.7193, 0.4804, 0.7193, 0.4804, 0.2807, 0.5212, 0.2807, 0.5216, 0.8559, 0.4819, 0.8559, 0.4819, 0.8559, 0.5216, 0.8559, 0.5228, 1.23, 0.4835, 1.23, 0.4835, 1.23, 0.5228, 1.23, 0.5242, 1.313, 0.4849, 1.313, 0.4849, 1.313, 0.5242, 1.313, 0.5255, 1.106, 0.4857, 1.106, 0.4857, 1.106, 0.5255, 1.106, 0.5264, 0.6974, 0.4856, 0.6974, 0.4856, 0.6974, 0.5264, 0.6974, 0.5268, 0.5, 0.4852, 0.5, 0.5268, 0.5, 0.5302, 0.5, 0.5298, 0.3193, 0.5264, 0.3026, 0.5264, 0.3026, 0.5298, 0.3193, 0.5277, -0.06002, 0.5255, -0.1061, 0.5255, -0.1061, 0.5277, -0.06002, 0.5238, -0.25, 0.5242, -0.3134, 0.5242, -0.3134, 0.5238, -0.25, 0.5188, -0.1664, 0.5228, -0.2298, 0.5228, -0.2298, 0.5188, -0.1664, 0.514, 0.1902, 0.5216, 0.1441, 0.5216, 0.1441, 0.514, 0.1902, 0.5108, 0.736, 0.5212, 0.7193, 0.5212, 0.2807, 0.5108, 0.264, 0.514, 0.8098, 0.5216, 0.8559, 0.5216, 0.8559, 0.514, 0.8098, 0.5188, 1.166, 0.5228, 1.23, 0.5228, 1.23, 0.5188, 1.166, 0.5238, 1.25, 0.5242, 1.313, 0.5242, 1.313, 0.5238, 1.25, 0.5277, 1.06, 0.5255, 1.106, 0.5255, 1.106, 0.5277, 1.06, 0.5298, 0.6807, 0.5264, 0.6974, 0.5264, 0.6974, 0.5298, 0.6807, 0.5302, 0.5, 0.5268, 0.5, 0.5302, 0.5, 0.5368, 0.5, 0.5363, 0.354, 0.5298, 0.3193, 0.5298, 0.3193, 0.5363, 0.354, 0.5334, 0.03557, 0.5277, -0.06002, 0.5277, -0.06002, 0.5334, 0.03557, 0.5272, -0.1184, 0.5238, -0.25, 0.5238, -0.25, 0.5272, -0.1184, 0.5189, -0.03492, 0.5188, -0.1664, 0.5188, -0.1664, 0.5189, -0.03492, 0.5106, 0.2858, 0.514, 0.1902, 0.514, 0.1902, 0.5106, 0.2858, 0.5049, 0.7707, 0.5108, 0.736, 0.5108, 0.264, 0.5049, 0.2293, 0.5106, 0.7142, 0.514, 0.8098, 0.514, 0.8098, 0.5106, 0.7142, 0.5189, 1.035, 0.5188, 1.166, 0.5188, 1.166, 0.5189, 1.035, 0.5272, 1.118, 0.5238, 1.25, 0.5238, 1.25, 0.5272, 1.118, 0.5334, 0.9644, 0.5277, 1.06, 0.5277, 1.06, 0.5334, 0.9644, 0.5363, 0.646, 0.5298, 0.6807, 0.5298, 0.6807, 0.5363, 0.646, 0.5368, 0.5, 0.5302, 0.5, 0.5368, 0.5, 0.5493, 0.5, 0.5488, 0.4044, 0.5363, 0.354, 0.5363, 0.354, 0.5488, 0.4044, 0.5449, 0.1742, 0.5334, 0.03557, 0.5334, 0.03557, 0.5449, 0.1742, 0.5369, 0.07231, 0.5272, -0.1184, 0.5272, -0.1184, 0.5369, 0.07231, 0.5259, 0.1558, 0.5189, -0.03492, 0.5189, -0.03492, 0.5259, 0.1558, 0.5146, 0.4243, 0.5106, 0.2858, 0.5106, 0.2858, 0.5146, 0.4243, 0.5072, 0.8211, 0.5049, 0.7707, 0.5049, 0.2293, 0.5072, 0.1789, 0.5146, 0.5757, 0.5106, 0.7142, 0.5106, 0.7142, 0.5146, 0.5757, 0.5259, 0.8442, 0.5189, 1.035, 0.5189, 1.035, 0.5259, 0.8442, 0.5369, 0.9277, 0.5272, 1.118, 0.5272, 1.118, 0.5369, 0.9277, 0.5449, 0.8258, 0.5334, 0.9644, 0.5334, 0.9644, 0.5449, 0.8258, 0.5488, 0.5956, 0.5363, 0.646, 0.5363, 0.646, 0.5488, 0.5956, 0.5493, 0.5, 0.5368, 0.5, 0.5493, 0.5, 0.5699, 0.5, 0.5694, 0.467, 0.5488, 0.4044, 0.5488, 0.4044, 0.5694, 0.467, 0.5645, 0.3463, 0.5449, 0.1742, 0.5449, 0.1742, 0.5645, 0.3463, 0.555, 0.3092, 0.5369, 0.07231, 0.5369, 0.07231, 0.555, 0.3092, 0.542, 0.3926, 0.5259, 0.1558, 0.5259, 0.1558, 0.542, 0.3926, 0.5288, 0.5964, 0.5146, 0.4243, 0.5146, 0.4243, 0.5288, 0.5964, 0.5203, 0.8836, 0.5072, 0.8211, 0.5072, 0.1789, 0.5203, 0.1164, 0.5288, 0.4036, 0.5146, 0.5757, 0.5146, 0.5757, 0.5288, 0.4036, 0.542, 0.6074, 0.5259, 0.8442, 0.5259, 0.8442, 0.542, 0.6074, 0.555, 0.6908, 0.5369, 0.9277, 0.5369, 0.9277, 0.555, 0.6908, 0.5645, 0.6537, 0.5449, 0.8258, 0.5449, 0.8258, 0.5645, 0.6537, 0.5694, 0.533, 0.5488, 0.5956, 0.5488, 0.5956, 0.5694, 0.533, 0.5699, 0.5, 0.5493, 0.5, 0.5699, 0.5, 0.6052, 0.5, 0.6046, 0.5388, 0.5694, 0.467, 0.5694, 0.467, 0.6046, 0.5388, 0.5975, 0.5427, 0.5645, 0.3463, 0.5645, 0.3463, 0.5975, 0.5427, 0.584, 0.5769, 0.555, 0.3092, 0.555, 0.3092, 0.584, 0.5769, 0.566, 0.6573, 0.542, 0.3926, 0.542, 0.3926, 0.566, 0.6573, 0.5476, 0.7869, 0.5288, 0.5964, 0.5288, 0.5964, 0.5476, 0.7869, 0.5358, 0.9525, 0.5203, 0.8836, 0.5203, 0.1164, 0.5358, 0.04749, 0.5476, 0.2131, 0.5288, 0.4036, 0.5288, 0.4036, 0.5476, 0.2131, 0.566, 0.3427, 0.542, 0.6074, 0.542, 0.6074, 0.566, 0.3427, 0.584, 0.4231, 0.555, 0.6908, 0.555, 0.6908, 0.584, 0.4231, 0.5975, 0.4573, 0.5645, 0.6537, 0.5645, 0.6537, 0.5975, 0.4573, 0.6046, 0.4612, 0.5694, 0.533, 0.5694, 0.533, 0.6046, 0.4612, 0.6052, 0.5, 0.5699, 0.5, 0.396, 0.5, 0.4339, 0.5, 0.4344, 0.4839, 0.3966, 0.5569, 0.3966, 0.5569, 0.4344, 0.4839, 0.4395, 0.393, 0.4038, 0.5928, 0.4038, 0.5928, 0.4395, 0.393, 0.4494, 0.3734, 0.4173, 0.646, 0.4173, 0.646, 0.4494, 0.3734, 0.4627, 0.4568, 0.4354, 0.7264, 0.4354, 0.7264, 0.4627, 0.4568, 0.4762, 0.6431, 0.4541, 0.8369, 0.4541, 0.8369, 0.4762, 0.6431, 0.4848, 0.9006, 0.466, 0.9706, 0.466, 0.02936, 0.4848, 0.09943, 0.4762, 0.3569, 0.4541, 0.1631, 0.4541, 0.1631, 0.4762, 0.3569, 0.4627, 0.5432, 0.4354, 0.2736, 0.4354, 0.2736, 0.4627, 0.5432, 0.4494, 0.6266, 0.4173, 0.354, 0.4173, 0.354, 0.4494, 0.6266, 0.4395, 0.607, 0.4038, 0.4072, 0.4038, 0.4072, 0.4395, 0.607, 0.4344, 0.5161, 0.3966, 0.4431, 0.3966, 0.4431, 0.4344, 0.5161, 0.4339, 0.5, 0.396, 0.5, 0.4339, 0.5, 0.4567, 0.5, 0.4572, 0.4189, 0.4344, 0.4839, 0.4344, 0.4839, 0.4572, 0.4189, 0.4614, 0.2142, 0.4395, 0.393, 0.4395, 0.393, 0.4614, 0.2142, 0.4698, 0.1274, 0.4494, 0.3734, 0.4494, 0.3734, 0.4698, 0.1274, 0.4814, 0.2109, 0.4627, 0.4568, 0.4627, 0.4568, 0.4814, 0.2109, 0.4932, 0.4644, 0.4762, 0.6431, 0.4762, 0.6431, 0.4932, 0.4644, 0.501, 0.8356, 0.4848, 0.9006, 0.4848, 0.09943, 0.501, 0.1644, 0.4932, 0.5356, 0.4762, 0.3569, 0.4762, 0.3569, 0.4932, 0.5356, 0.4814, 0.7891, 0.4627, 0.5432, 0.4627, 0.5432, 0.4814, 0.7891, 0.4698, 0.8726, 0.4494, 0.6266, 0.4494, 0.6266, 0.4698, 0.8726, 0.4614, 0.7858, 0.4395, 0.607, 0.4395, 0.607, 0.4614, 0.7858, 0.4572, 0.5811, 0.4344, 0.5161, 0.4344, 0.5161, 0.4572, 0.5811, 0.4567, 0.5, 0.4339, 0.5, 0.4567, 0.5, 0.4711, 0.5, 0.4716, 0.3652, 0.4572, 0.4189, 0.4572, 0.4189, 0.4716, 0.3652, 0.4747, 0.0663, 0.4614, 0.2142, 0.4614, 0.2142, 0.4747, 0.0663, 0.4814, -0.07613, 0.4698, 0.1274, 0.4698, 0.1274, 0.4814, -0.07613, 0.4904, 0.007358, 0.4814, 0.2109, 0.4814, 0.2109, 0.4904, 0.007358, 0.4996, 0.3165, 0.4932, 0.4644, 0.4932, 0.4644, 0.4996, 0.3165, 0.5058, 0.7819, 0.501, 0.8356, 0.501, 0.1644, 0.5058, 0.2181, 0.4996, 0.6835, 0.4932, 0.5356, 0.4932, 0.5356, 0.4996, 0.6835, 0.4904, 0.9926, 0.4814, 0.7891, 0.4814, 0.7891, 0.4904, 0.9926, 0.4814, 1.076, 0.4698, 0.8726, 0.4698, 0.8726, 0.4814, 1.076, 0.4747, 0.9337, 0.4614, 0.7858, 0.4614, 0.7858, 0.4747, 0.9337, 0.4716, 0.6348, 0.4572, 0.5811, 0.4572, 0.5811, 0.4716, 0.6348, 0.4711, 0.5, 0.4567, 0.5, 0.4711, 0.5, 0.4789, 0.5, 0.4794, 0.3263, 0.4716, 0.3652, 0.4716, 0.3652, 0.4794, 0.3263, 0.4816, -0.0407, 0.4747, 0.0663, 0.4747, 0.0663, 0.4816, -0.0407, 0.4862, -0.2234, 0.4814, -0.07613, 0.4814, -0.07613, 0.4862, -0.2234, 0.492, -0.1399, 0.4904, 0.007358, 0.4904, 0.007358, 0.492, -0.1399, 0.4977, 0.2095, 0.4996, 0.3165, 0.4996, 0.3165, 0.4977, 0.2095, 0.5016, 0.743, 0.5058, 0.7819, 0.5058, 0.2181, 0.5016, 0.257, 0.4977, 0.7905, 0.4996, 0.6835, 0.4996, 0.6835, 0.4977, 0.7905, 0.492, 1.14, 0.4904, 0.9926, 0.4904, 0.9926, 0.492, 1.14, 0.4862, 1.223, 0.4814, 1.076, 0.4814, 1.076, 0.4862, 1.223, 0.4816, 1.041, 0.4747, 0.9337, 0.4747, 0.9337, 0.4816, 1.041, 0.4794, 0.6737, 0.4716, 0.6348, 0.4716, 0.6348, 0.4794, 0.6737, 0.4789, 0.5, 0.4711, 0.5, 0.4789, 0.5, 0.4829, 0.5, 0.4832, 0.305, 0.4794, 0.3263, 0.4794, 0.3263, 0.4832, 0.305, 0.4845, -0.09951, 0.4816, -0.0407, 0.4816, -0.0407, 0.4845, -0.09951, 0.4864, -0.3043, 0.4862, -0.2234, 0.4862, -0.2234, 0.4864, -0.3043, 0.4888, -0.2208, 0.492, -0.1399, 0.492, -0.1399, 0.4888, -0.2208, 0.4909, 0.1507, 0.4977, 0.2095, 0.4977, 0.2095, 0.4909, 0.1507, 0.4919, 0.7217, 0.5016, 0.743, 0.5016, 0.257, 0.4919, 0.2783, 0.4909, 0.8493, 0.4977, 0.7905, 0.4977, 0.7905, 0.4909, 0.8493, 0.4888, 1.221, 0.492, 1.14, 0.492, 1.14, 0.4888, 1.221, 0.4864, 1.304, 0.4862, 1.223, 0.4862, 1.223, 0.4864, 1.304, 0.4845, 1.1, 0.4816, 1.041, 0.4816, 1.041, 0.4845, 1.1, 0.4832, 0.695, 0.4794, 0.6737, 0.4794, 0.6737, 0.4832, 0.695, 0.4829, 0.5, 0.4789, 0.5, 0.4829, 0.5, 0.4852, 0.5, 0.4856, 0.3026, 0.4832, 0.305, 0.4832, 0.305, 0.4856, 0.3026, 0.4857, -0.1061, 0.4845, -0.09951, 0.4845, -0.09951, 0.4857, -0.1061, 0.4849, -0.3134, 0.4864, -0.3043, 0.4864, -0.3043, 0.4849, -0.3134, 0.4835, -0.2298, 0.4888, -0.2208, 0.4888, -0.2208, 0.4835, -0.2298, 0.4819, 0.1441, 0.4909, 0.1507, 0.4909, 0.1507, 0.4819, 0.1441, 0.4804, 0.7193, 0.4919, 0.7217, 0.4919, 0.2783, 0.4804, 0.2807, 0.4819, 0.8559, 0.4909, 0.8493, 0.4909, 0.8493, 0.4819, 0.8559, 0.4835, 1.23, 0.4888, 1.221, 0.4888, 1.221, 0.4835, 1.23, 0.4849, 1.313, 0.4864, 1.304, 0.4864, 1.304, 0.4849, 1.313, 0.4857, 1.106, 0.4845, 1.1, 0.4845, 1.1, 0.4857, 1.106, 0.4856, 0.6974, 0.4832, 0.695, 0.4832, 0.695, 0.4856, 0.6974, 0.4852, 0.5, 0.4829, 0.5, 0.0, 0.0, 0.0, 0.0, 0.0, 0.0, 0.0, 0.0, 0.0, 0.0, 0.0, 0.0, 0.0, 0.0, 0.0, 0.0, 0.0, 0.0, 0.0, 0.0, 0.0, 0.0, 0.0, 0.0, 0.0, 0.0, 0.0, 0.0, 0.0, 0.0, 0.0, 0.0, 0.0, 0.0, 0.0, 0.0, 0.0, 0.0, 0.0, 0.0, 0.0, 0.0, 0.0, 0.0, 0.0, 0.0, 0.0, 0.0, 0.0, 0.0, 0.0, 0.0, 0.0, 0.0, 0.0, 0.0, 0.0, 0.0, 0.0, 0.0, 0.0, 0.0, 0.0, 0.0, 0.0, 0.0, 0.0, 0.0, 0.0, 0.0, 0.0, 0.0, 0.0, 0.0, 0.0, 0.0, 0.0, 0.0, 0.0, 0.0, 0.0, 0.0, 0.0, 0.0, 0.0, 0.0, 0.0, 0.0, 0.0, 0.0, 0.0, 0.0, 0.0, 0.0, 0.0, 0.0, 0.0, 0.0, 0.0, 0.0, 0.0, 0.0, 0.0, 0.0, 0.0, 0.0, 0.0, 0.0, 0.0, 0.0, 0.0, 0.0, 0.0, 0.0, 0.0, 0.0, 0.0, 0.0, 0.0, 0.0, 0.0, 0.0, 0.0, 0.0, 0.0, 0.0, 0.0, 0.0, 0.0, 0.0, 0.0, 0.0, 0.0, 0.0, 0.0, 0.0, 0.0, 0.0, 0.0, 0.0, 0.0, 0.0, 0.0, 0.0, 0.0, 0.0, 0.0, 0.0, 0.0, 0.0, 0.0, 0.0, 0.0, 0.0, 0.0, 0.0, 0.0, 0.0, 0.0, 0.0, 0.0, 0.0, 0.0, 0.0, 0.0, 0.0, 0.0, 0.0, 0.0, 0.0, 0.0, 0.0, 0.0, 0.0, 0.0, 0.0, 0.0, 0.0, 0.0, 0.0, 0.0, 0.0, 0.0, 0.0, 0.0, 0.0, 0.0, 0.0, 0.0, 0.0, 0.0, 0.0, 0.0, 0.0, 0.0, 0.0, 0.0, 0.0, 0.0, 0.0, 0.0, 0.0, 0.0, 0.0, 0.0, 0.0, 0.0, 0.0, 0.0, 0.0, 0.0, 0.0, 0.0, 0.0, 0.0, 0.0, 0.0, 0.0, 0.0, 0.0, 0.0, 0.0, 0.0, 0.0, 0.0, 0.0, 0.0, 0.0, 0.0, 0.0, 0.0, 0.0, 0.0, 0.0, 0.0, 0.0, 0.0, 0.0, 0.0, 0.0, 0.0, 0.0, 0.0, 0.0, 0.0, 0.0, 0.0, 0.0, 0.0, 0.0, 0.0, 0.0, 0.0, 0.0, 0.0, 0.0, 0.0, 0.0, 0.0, 0.0, 0.0, 0.0, 0.0, 0.0, 0.0, 0.0, 0.0, 0.0, 0.0, 0.0, 0.0, 0.0, 0.0, 0.0, 0.0, 0.0, 0.0, 0.0, 0.0, 0.0, 0.0, 0.0, 0.0, 0.0, 0.0, 0.0, 0.0, 0.0, 0.0, 0.0, 0.0, 0.0, 0.0, 0.0, 0.0, 0.0, 0.0, 0.0, 0.0, 0.0, 0.0, 0.0, 0.0, 0.0, 0.0, 0.0, 0.0, 0.0, 0.0, 0.0, 0.0, 0.0, 0.0, 0.0, 0.0, 0.0, 0.0, 0.0, 0.0, 0.0, 0.0, 0.0, 0.0, 0.0, 0.0, 0.0, 0.0, 0.0, 0.0, 0.0, 0.0, 0.0, 0.0, 0.0, 0.0, 0.0, 0.0, 0.0, 0.0, 0.0, 0.0, 0.0, 0.0, 0.0, 0.0, 0.0, 0.0, 0.0, 0.0, 0.0, 0.0, 0.0, 0.0, 0.0, 0.0, 0.0, 0.0, 0.0, 0.0, 0.0, 0.0, 0.0, 0.0, 0.0, 0.0, 0.0, 0.0, 0.0, 0.0, 0.0, 0.0, 0.0, 0.0, 0.0, 0.0, 0.0, 0.0, 0.0, 0.0, 0.0, 0.0, 0.0, 0.0, 0.0, 0.0, 0.0, 0.0, 0.0, 0.0, 0.0, 0.0, 0.0, 0.0, 0.0, 0.0, 0.0, 0.0, 0.0, 0.0, 0.0, 0.0, 0.0, 0.0, 0.0, 0.0, 0.0, 0.0, 0.0, 0.0, 0.0, 0.0, 0.0, 0.0, 0.0, 0.0, 0.0, 0.0, 0.0, 0.0, 0.0, 0.0, 0.0, 0.0, 0.0, 0.0, 0.0, 0.0, 0.0, 0.0, 0.0, 0.0, 0.0, 0.0, 0.0, 0.0, 0.0, 0.0, 0.0, 0.0, 0.0, 0.0, 0.0, 0.0, 0.0, 0.0, 0.0, 0.0, 0.0, 0.0, 0.0, 0.0, 0.0, 0.0, 0.0, 0.0, 0.0, 0.0, 0.0, 0.0, 0.0, 0.0, 0.0, 0.0, 0.0, 0.0, 0.0, 0.0, 0.0, 0.0, 0.0, 0.0, 0.0, 0.0, 0.0, 0.0, 0.0, 0.0, 0.0, 0.0, 0.0, 0.0, 0.0, 0.0, 0.0, 0.0, 0.0, 0.0, 0.0, 0.0, 0.0, 0.0, 0.0, 0.0, 0.0, 0.0, 0.0, 0.0, 0.0, 0.0, 0.0, 0.0, 0.0, 0.0, 0.0, 0.0, 0.0, 0.0, 0.0, 0.0, 0.0, 0.0, 0.0, 0.0, 0.0, 0.0, 0.0, 0.0, 0.0, 0.0, 0.0, 0.0, 0.0, 0.0, 0.0, 0.0, 0.0, 0.0, 0.0, 0.0, 0.0, 0.0, 0.0, 0.0, 0.0, 0.0, 0.0, 0.0, 0.0, 0.0, 0.0, 0.0, 0.0, 0.0, 0.0, 0.0, 0.0, 0.0, 0.0, 0.0, 0.0, 0.0, 0.0, 0.0, 0.0, 0.0, 0.0, 0.0, 0.0, 0.0, 0.0, 0.0, 0.0, 0.0, 0.0, 0.0, 0.0, 0.0, 0.0, 0.0, 0.0, 0.0, 0.0, 0.0, 0.0, 0.0, 0.0, 0.0, 0.0, 0.0, 0.0, 0.0, 0.0, 0.0, 0.0, 0.0, 0.0, 0.0, 0.0, 0.0, 0.0, 0.0, 0.0, 0.0, 0.0, 0.0, 0.0, 0.0, 0.0, 0.0, 0.0, 0.0, 0.0, 0.0, 0.0, 0.0, 0.0, 0.0, 0.0, 0.0, 0.0, 0.0, 0.0, 0.0, 0.0, 0.0, 0.0, 0.0, 0.0, 0.0, 0.0, 0.0, 0.0, 0.0, 0.0, 0.0, 0.0, 0.0, 0.0, 0.0, 0.0, 0.0, 0.0, 0.0, 0.0, 0.0, 0.0, 0.0, 0.0, 0.0, 0.0, 0.0, 0.0, 0.0, 0.0, 0.0, 0.0, 0.0, 0.0, 0.0, 0.0, 0.0, 0.0, 0.0, 0.0, 0.0, 0.0, 0.0, 0.0, 0.0, 0.0, 0.0, 0.0, 0.0, 0.0, 0.0, 0.0, 0.0, 0.0, 0.0, 0.0, 0.0, 0.0, 0.0, 0.0, 0.0, 0.0, 0.0, 0.0, 0.0, 0.0, 0.0, 0.0, 0.0, 0.0, 0.0, 0.0, 0.0, 0.0, 0.0, 0.0, 0.0, 0.0, 0.0, 0.0, 0.0, 0.0, 0.0, 0.0, 0.0, 0.0, 0.0, 0.0, 0.0, 0.0, 0.0, 0.0, 0.0, 0.0, 0.0, 0.0, 0.0, 0.0, 0.0, 0.0, 0.0, 0.0, 0.0, 0.0, 0.0, 0.0, 0.0, 0.0, 0.0, 0.0, 0.0, 0.0, 0.0, 0.0, 0.0, 0.0, 0.0, 0.0, 0.0, 0.0, 0.0, 0.0, 0.0, 0.0, 0.0, 0.0, 0.0, 0.0, 0.0, 0.0, 0.0, 0.0, 0.0, 0.0, 0.0, 0.0, 0.0, 0.0, 0.0, 0.0, 0.0, 0.0, 0.0, 0.0, 0.0, 0.0, 0.0, 0.0, 0.0, 0.0, 0.0, 0.0, 0.0, 0.0, 0.0, 0.0, 0.0, 0.0, 0.0, 0.0, 0.0, 0.0, 0.0, 0.0, 0.0, 0.0, 0.0, 0.0, 0.0, 0.0, 0.0, 0.0, 0.0, 0.0, 0.0, 0.0, 0.0, 0.0, 0.0, 0.0, 0.0, 0.0, 0.0, 0.0, 0.0, 0.0, 0.0, 0.0, 0.0, 0.0, 0.0, 0.0, 0.0, 0.0, 0.0, 0.0, 0.0, 0.0, 0.0, 0.0, 0.0, 0.0, 0.0, 0.0, 0.0, 0.0, 0.0, 0.0, 0.0, 0.0, 0.0, 0.0, 0.0, 0.0, 0.0, 0.0, 0.0, 0.0, 0.0, 0.0, 0.0, 0.0, 0.0, 0.0, 0.0, 0.0, 0.0, 0.0, 0.0, 0.0, 0.0, 0.0, 0.0, 0.0, 0.0, 0.0, 0.0, 0.0, 0.0, 0.0, 0.0, 0.0, 0.0, 0.0, 0.0, 0.0, 0.0, 0.0, 0.0, 0.0, 0.0, 0.0, 0.0, 0.0, 0.0, 0.0, 0.0, 0.0, 0.0, 0.0, 0.0, 0.0, 0.0, 0.0, 0.0, 0.0, 0.0, 0.0, 0.0, 0.0, 0.0, 0.0, 0.0, 0.0, 0.0, 0.0, 0.0, 0.0, 0.0, 0.0, 0.0, 0.0, 0.0, 0.0, 0.0, 0.0, 0.0, 0.0, 0.0, 0.0, 0.0, 0.0, 0.0, 0.0, 0.0, 0.0, 0.0, 0.0, 0.0, 0.0, 0.0, 0.0, 0.0, 0.0, 0.0, 0.0, 0.0, 0.0, 0.0, 0.0, 0.0, 0.0, 0.0, 0.0, 0.0, 0.0, 0.0, 0.0, 0.0, 0.0, 0.0, 0.0, 0.0, 0.0, 0.0, 0.0, 0.0, 0.0, 0.0, 0.0, 0.0, 0.0, 0.0, 0.0, 0.0, 0.0, 0.0, 0.0, 0.0, 0.0, 0.0, 0.0, 0.0, 0.0, 0.0, 0.0, 0.0, 0.0, 0.0, 0.0, 0.0, 0.0, 0.0, 0.0, 0.0, 0.0, 0.0, 0.0, 0.0, 0.0, 0.0, 0.0, 0.0, 0.0, 0.0, 0.0, 0.0, 0.0, 0.0, 0.0, 0.0, 0.0, 0.0, 0.0, 0.0, 0.0, 0.0, 0.0, 0.0, 0.0, 0.0, 0.0, 0.0, 0.0, 0.0, 0.0, 0.0, 0.0, 0.0, 0.0, 0.0, 0.0, 0.0, 0.0, 0.0, 0.0, 0.0, 0.0, 0.0, 0.0, 0.0, 0.0, 0.0, 0.0, 0.0, 0.0, 0.0, 0.0, 0.0, 0.0, 0.0, 0.0, 0.0, 0.0, 0.0, 0.0, 0.0, 0.0, 0.0, 0.0, 0.0, 0.0, 0.0, 0.0, 0.0, 0.0, 0.0, 0.0, 0.0, 0.0, 0.0, 0.0, 0.0, 0.0, 0.0, 0.0, 0.0, 0.0, 0.0, 0.0, 0.0, 0.0, 0.0, 0.0, 0.0, 0.0, 0.0, 0.0, 0.0, 0.0, 0.0, 0.0, 0.0, 0.0, 0.0, 0.0, 0.0, 0.0, 0.0, 0.0, 0.0, 0.0, 0.0, 0.0, 0.0, 0.0, 0.0, 0.0, 0.0, 0.0, 0.0, 0.0, 0.0, 0.0, 0.0, 0.0, 0.0, 0.0, 0.0, 0.0, 0.0, 0.0, 0.0, 0.0, 0.0, 0.0, 0.0, 0.0, 0.0, 0.0, 0.0, 0.0, 0.0, 0.0, 0.0, 0.0, 0.0, 0.0, 0.0, 0.0, 0.0, 0.0, 0.0, 0.0, 0.0, 0.0, 0.0, 0.0, 0.0, 0.0, 0.0, 0.0, 0.0, 0.0, 0.0, 0.0, 0.0, 0.0, 0.0, 0.0, 0.0, 0.0, 0.0, 0.0, 0.0, 0.0, 0.0, 0.0, 0.0, 0.0, 0.0, 0.0, 0.0, 0.0, 0.0, 0.0, 0.0, 0.0, 0.0, 0.0, 0.0, 0.0, 0.0, 0.0, 0.0, 0.0, 0.0, 0.0, 0.0, 0.0, 0.0, 0.0, 0.0, 0.0, 0.0, 0.0, 0.0, 0.0, 0.0, 0.0, 0.0, 0.0, 0.0, 0.0, 0.0, 0.0, 0.0, 0.0, 0.0, 0.0, 0.0, 0.0, 0.0, 0.0, 0.0, 0.0, 0.0, 0.0, 0.0, 0.0, 0.0, 0.0, 0.0, 0.0, 0.0, 0.0, 0.0, 0.0, 0.0, 0.0, 0.0, 0.0, 0.0, 0.0, 0.0, 0.0, 0.0, 0.0, 0.0, 0.0, 0.0, 0.0, 0.0, 0.0, 0.0, 0.0, 0.0, 0.0, 0.0, 0.0, 0.0, 0.0, 0.0, 0.0, 0.0, 0.0, 0.0, 0.0, 0.0, 0.0, 0.0, 0.0, 0.0, 0.0, 0.0, 0.0, 0.0, 0.0, 0.0, 0.0, 0.0, 0.0, 0.0, 0.0, 0.0, 0.0, 0.0, 0.0, 0.0, 0.0, 0.0, 0.0, 0.0, 0.0, 0.0, 0.0, 0.0, 0.0, 0.0, 0.0, 0.0, 0.0, 0.0, 0.0, 0.0, 0.0, 0.0, 0.0, 0.0, 0.0, 0.0, 0.0, 0.0, 0.0, 0.0, 0.0, 0.0, 0.0, 0.0, 0.0, 0.0, 0.0, 0.0, 0.0, 0.0, 0.0, 0.0, 0.0, 0.0, 0.0, 0.0, 0.0, 0.0, 0.0, 0.0, 0.0, 0.0, 0.0, 0.0, 0.0, 0.0, 0.0, 0.0, 0.0, 0.0, 0.0, 0.0, 0.0, 0.0, 0.0, 0.0, 0.0, 0.0, 0.0, 0.0, 0.0, 0.0, 0.0, 0.0, 0.0, 0.0, 0.0, 0.0, 0.0, 0.0, 0.0, 0.0, 0.0, 0.0, 0.0, 0.0, 0.0, 0.0, 0.0, 0.0, 0.0, 0.0, 0.0, 0.0, 0.0, 0.0, 0.0, 0.0, 0.0, 0.0, 0.0, 0.0, 0.0, 0.0, 0.0, 0.0, 0.0, 0.0, 0.0, 0.0, 0.0, 0.0, 0.0, 0.0, 0.0, 0.0, 0.0, 0.0, 0.0, 0.0, 0.0, 0.0, 0.0, 0.0, 0.0, 0.0, 0.0, 0.0, 0.0, 0.0, 0.0, 0.0, 0.0, 0.0, 0.0, 0.0, 0.0, 0.0, 0.0, 0.0, 0.0, 0.0, 0.0, 0.0, 0.0, 0.0, 0.0, 0.0, 0.0, 0.0, 0.0, 0.0, 0.0, 0.0, 0.0, 0.0, 0.0, 0.0, 0.0, 0.0, 0.0, 0.0, 0.0, 0.0, 0.0, 0.0, 0.0, 0.0, 0.0, 0.0, 0.0, 0.0, 0.0, 0.0, 0.0, 0.0, 0.0, 0.0, 0.0, 0.0, 0.0, 0.0, 0.0, 0.0, 0.0, 0.0, 0.0, 0.0, 0.0, 0.0, 0.0, 0.0, 0.0, 0.0, 0.0, 0.0, 0.0, 0.0, 0.0, 0.0, 0.0, 0.0, 0.0, 0.0, 0.0, 0.0, 0.0, 0.0, 0.0, 0.0, 0.0, 0.0, 0.0, 0.0, 0.0, 0.0, 0.0, 0.0, 0.0, 0.0, 0.0, 0.0, 0.0, 0.0, 0.0, 0.0, 0.0, 0.0, 0.0, 0.0, 0.0, 0.0, 0.0, 0.0, 0.0, 0.0, 0.0, 0.0, 0.0, 0.0, 0.0, 0.0, 0.0, 0.0, 0.0, 0.0, 0.0, 0.0, 0.0, 0.0, 0.0, 0.0, 0.0, 0.0, 0.0, 0.0, 0.0, 0.0, 0.0, 0.0, 0.0, 0.0, 0.0, 0.0, 0.0, 0.0, 0.0, 0.0, 0.0, 0.0, 0.0, 0.0, 0.0, 0.0, 0.0, 0.0, 0.0, 0.0, 0.0, 0.0, 0.0, 0.0, 0.0, 0.0, 0.0, 0.0, 0.0, 0.0, 0.0, 0.0, 0.0, 0.0, 0.0, 0.0, 0.0, 0.0, 0.0, 0.0, 0.0, 0.0, 0.0, 0.0, 0.0, 0.0, 0.0, 0.0, 0.0, 0.0, 0.0, 0.0, 0.0, 0.0, 0.0, 0.0, 0.0, 0.0, 0.0, 0.0, 0.0, 0.0, 0.0, 0.0, 0.0, 0.0, 0.0, 0.0, 0.0, 0.0, 0.0, 0.0, 0.0, 0.0, 0.0, 0.0, 0.0, 0.0, 0.0, 0.0, 0.0, 0.0, 0.0, 0.0, 0.0, 0.0, 0.0, 0.0, 0.0, 0.0, 0.0, 0.0, 0.0, 0.0, 0.0, 0.0, 0.0, 0.0, 0.0, 0.0, 0.0, 0.0, 0.0, 0.0, 0.0, 0.0, 0.0, 0.0, 0.0, 0.0, 0.0, 0.0, 0.0, 0.0, 0.0, 0.0, 0.0, 0.0, 0.0, 0.0, 0.0, 0.0, 0.0, 0.0, 0.0, 0.0, 0.0, 0.0, 0.0, 0.0, 0.0, 0.0, 0.0, 0.0, 0.0, 0.0, 0.0, 0.0, 0.0, 0.0, 0.0, 0.0, 0.0, 0.0, 0.0, 0.0, 0.0, 0.0, 0.0, 0.0, 0.0, 0.0, 0.0, 0.0, 0.0, 0.0, 0.0, 0.0, 0.0, 0.0, 0.0, 0.0, 0.0, 0.0, 0.0, 0.0, 0.0, 0.0, 0.0, 0.0, 0.0, 0.0, 0.0, 0.0, 0.0, 0.0, 0.0, 0.0, 0.0, 0.0, 0.0, 0.0, 0.0, 0.0, 0.0, 0.0, 0.0, 0.0, 0.0, 0.0, 0.0, 0.0, 0.0, 0.0, 0.0, 0.0, 0.0, 0.0, 0.0, 0.0, 0.0, 0.0, 0.0, 0.0, 0.0, 0.0, 0.0, 0.0, 0.0, 0.0, 0.0, 0.0, 0.0, 0.0, 0.0, 0.0, 0.0, 0.0, 0.0, 0.0, 0.0, 0.0, 0.0, 0.0, 0.0, 0.0, 0.0, 0.0, 0.0, 0.0, 0.0, 0.0, 0.0, 0.0, 0.0, 0.0, 0.0, 0.0, 0.0, 0.0, 0.0, 0.0, 0.0, 0.0, 0.0, 0.0, 0.0, 0.0, 0.0, 0.0, 0.0, 0.0, 0.0, 0.0, 0.0, 0.0, 0.0, 0.0, 0.0, 0.0, 0.0, 0.0, 0.0, 0.0, 0.0, 0.0, 0.0, 0.0, 0.0, 0.0, 0.0, 0.0, 0.0, 0.0, 0.0, 0.0, 0.0, 0.0, 0.0, 0.0, 0.0, 0.0, 0.0, 0.0, 0.0, 0.0, 0.0, 0.0, 0.0, 0.0, 0.0, 0.0, 0.0, 0.0, 0.0, 0.0, 0.0, 0.0, 0.0, 0.0, 0.0, 0.0, 0.0, 0.0, 0.0, 0.0, 0.0, 0.0, 0.0, 0.0, 0.0, 0.0, 0.0, 0.0, 0.0, 0.0, 0.0, 0.0, 0.0, 0.0, 0.0, 0.0, 0.0, 0.0, 0.0, 0.0, 0.0, 0.0, 0.0, 0.0, 0.0, 0.0, 0.0, 0.0, 0.0, 0.0, 0.0, 0.0, 0.0, 0.0, 0.0, 0.0, 0.0, 0.0, 0.0, 0.0, 0.0, 0.0, 0.0, 0.0, 0.0, 0.0, 0.0, 0.0, 0.0, 0.0, 0.0, 0.0, 0.0, 0.0, 0.0, 0.0, 0.0, 0.0, 0.0, 0.0, 0.0, 0.0, 0.0, 0.0, 0.0, 0.0, 0.0, 0.0, 0.0, 0.0, 0.0, 0.0, 0.0, 0.0, 0.0, 0.0, 0.0, 0.0, 0.0, 0.0, 0.0, 0.0, 0.0, 0.0, 0.0, 0.0, 0.0, 0.0, 0.0, 0.0, 0.0, 0.0, 0.0, 0.0, 0.0, 0.0, 0.0, 0.0, 0.0, 0.0, 0.0, 0.0, 0.0, 0.0, 0.0, 0.0, 0.0, 0.0, 0.0, 0.0, 0.0, 0.0, 0.0, 0.0, 0.0, 0.0, 0.0, 0.0, 0.0, 0.0, 0.0, 0.0, 0.0, 0.0, 0.0, 0.0, 0.0, 0.0, 0.0, 0.0, 0.0, 0.0, 0.0, 0.0, 0.0, 0.0, 0.0, 0.0, 0.0, 0.0, 0.0, 0.0, 0.0, 0.0, 0.0, 0.0, 0.0, 0.0, 0.0, 0.0, 0.0, 0.0, 0.0, 0.0, 0.0, 0.0, 0.0, 0.0, 0.0, 0.0, 0.0, 0.0, 0.0, 0.0, 0.0, 0.0, 0.0, 0.0, 0.0, 0.0, 0.0, 0.0, 0.0, 0.0, 0.0, 0.0, 0.0, 0.0, 0.0, 0.0, 0.0, 0.0, 0.0, 0.0, 0.0, 0.0, 0.0, 0.0, 0.0, 0.0, 0.0, 0.0, 0.0, 0.0, 0.0, 0.0, 0.0, 0.0, 0.0, 0.0, 0.0, 0.0, 0.0, 0.0, 0.0, 0.0, 0.0, 0.0, 0.0, 0.0, 0.0, 0.0, 0.0, 0.0, 0.0, 0.0, 0.0, 0.0, 0.0, 0.0, 0.0, 0.0, 0.0, 0.0, 0.0, 0.0, 0.0, 0.0, 0.0, 0.0, 0.0, 0.0, 0.0, 0.0, 0.0, 0.0, 0.0, 0.0, 0.0, 0.0, 0.0, 0.0, 0.0, 0.0, 0.0, 0.0, 0.0, 0.0, 0.0, 0.0, 0.0, 0.0, 0.0, 0.0, 0.0, 0.0, 0.0, 0.0, 0.0, 0.0, 0.0, 0.0, 0.0, 0.0, 0.0, 0.0, 0.0, 0.0, 0.0, 0.0, 0.0, 0.0, 0.0, 0.0, 0.0, 0.0, 0.0, 0.0, 0.0, 0.0, 0.0, 0.0, 0.0, 0.0, 0.0, 0.0, 0.0, 0.0, 0.0, 0.0, 0.0, 0.0, 0.0, 0.0, 0.0, 0.0, 0.0, 0.0, 0.0, 0.0, 0.0, 0.0, 0.0, 0.0, 0.0, 0.0, 0.0, 0.0, 0.0, 0.0, 0.0, 0.0, 0.0, 0.0, 0.0, 0.0, 0.0, 0.0, 0.0, 0.0, 0.0, 0.0, 0.0, 0.0, 0.0, 0.0, 0.0, 0.0, 0.0, 0.0, 0.0, 0.0, 0.0, 0.0, 0.0, 0.0, 0.0, 0.0, 0.0, 0.0, 0.0, 0.0, 0.0, 0.0, 0.0, 0.0, 0.0, 0.0, 0.0, 0.0, 0.0, 0.0, 0.0, 0.0, 0.0, 0.0, 0.0, 0.0, 0.0, 0.0, 0.0, 0.0, 0.0, 0.0, 0.0, 0.0, 0.0, 0.0, 0.0, 0.0, 0.0, 0.0, 0.0, 0.0, 0.0, 0.0, 0.0, 0.0, 0.0, 0.0, 0.0, 0.0, 0.0, 0.0, 0.0, 0.0, 0.0, 0.0, 0.0, 0.0, 0.0, 0.0, 0.0, 0.0, 0.0, 0.0, 0.0, 0.0, 0.0, 0.0, 0.0, 0.0, 0.0, 0.0, 0.0, 0.0, 0.0, 0.0, 0.0, 0.0, 0.0, 0.0, 0.0, 0.0, 0.0, 0.0, 0.0, 0.0, 0.0, 0.0, 0.0, 0.0, 0.0, 0.0, 0.0, 0.0, 0.0, 0.0, 0.0, 0.0, 0.0, 0.0, 0.0, 0.0, 0.0, 0.0, 0.0, 0.0, 0.0, 0.0, 0.0, 0.0, 0.0, 0.0, 0.0, 0.0, 0.0, 0.0, 0.0, 0.0, 0.0, 0.0, 0.0, 0.0, 0.0, 0.0, 0.0, 0.0, 0.0, 0.0, 0.0, 0.0, 0.0, 0.0, 0.0, 0.0, 0.0, 0.0, 0.0, 0.0, 0.0, 0.0, 0.0, 0.0, 0.0, 0.0, 0.0, 0.0, 0.0, 0.0, 0.0, 0.0, 0.0, 0.0, 0.0, 0.0, 0.0, 0.0, 0.0, 0.0, 0.0, 0.0, 0.0, 0.0, 0.0, 0.0, 0.0, 0.0, 0.0, 0.0, 0.0, 0.0, 0.0, 0.0, 0.0, 0.0, 0.0, 0.0, 0.0, 0.0, 0.0, 0.0, 0.0, 0.0, 0.0, 0.0, 0.0, 0.0, 0.0, 0.0, 0.0, 0.0, 0.0, 0.0, 0.0, 0.0, 0.0, 0.0, 0.0, 0.0, 0.0, 0.0, 0.0, 0.0, 0.0, 0.0, 0.0, 0.0, 0.0, 0.0, 0.0, 0.0, 0.0, 0.0, 0.0, 0.0, 0.0, 0.0, 0.0, 0.0, 0.0, 0.0, 0.0, 0.0, 0.0, 0.0, 0.0, 0.0, 0.0, 0.0, 0.0, 0.0, 0.0, 0.0, 0.0, 0.0, 0.0, 0.0, 0.0, 0.0, 0.0, 0.0, 0.0, 0.0, 0.0, 0.0, 0.0, 0.0, 0.0, 0.0, 0.0, 0.0, 0.0, 0.0, 0.0, 0.0, 0.0, 0.0, 0.0, 0.0, 0.0, 0.0, 0.0, 0.0, 0.0, 0.0, 0.0, 0.0, 0.0, 0.0, 0.0, 0.0, 0.0, 0.0, 0.0, 0.0, 0.0, 0.0, 0.0, 0.0, 0.0, 0.0, 0.0, 0.0, 0.0, 0.0, 0.0, 0.0, 0.0, 0.0, 0.0, 0.0, 0.0, 0.0, 0.0, 0.0, 0.0, 0.0, 0.0, 0.0, 0.0, 0.0, 0.0, 0.0, 0.0, 0.0, 0.0, 0.0, 0.0, 0.0, 0.0, 0.0, 0.0, 0.0, 0.0, 0.0, 0.0, 0.0, 0.0, 0.0, 0.0, 0.0, 0.0, 0.0, 0.0, 0.0, 0.0, 0.0, 0.0, 0.0, 0.0, 0.0, 0.0, 0.0, 0.0, 0.0, 0.0, 0.0, 0.0, 0.0, 0.0, 0.0, 0.0, 0.0, 0.0, 0.0, 0.0, 0.0, 0.0, 0.0, 0.0, 0.0, 0.0, 0.0, 0.0, 0.0, 0.0, 0.0, 0.0, 0.0, 0.0, 0.0, 0.0, 0.0, 0.0, 0.0, 0.0, 0.0, 0.0, 0.0, 0.0, 0.0, 0.0, 0.0, 0.0, 0.0, 0.0, 0.0, 0.0, 0.0, 0.0, 0.0, 0.0, 0.0, 0.0, 0.0, 0.0, 0.0, 0.0, 0.0, 0.0, 0.0, 0.0, 0.0, 0.0, 0.0, 0.0, 0.0, 0.0, 0.0, 0.0, 0.0, 0.0, 0.0, 0.0, 0.0, 0.0, 0.0, 0.0, 0.0, 0.0, 0.0, 0.0, 0.0, 0.0, 0.0, 0.0, 0.0, 0.0, 0.0, 0.0, 0.0, 0.0, 0.0, 0.0, 0.0, 0.0, 0.0, 0.0, 0.0, 0.0, 0.0, 0.0, 0.0, 0.0, 0.0, 0.0, 0.0, 0.0, 0.0, 0.0, 0.0, 0.0, 0.0, 0.0, 0.0, 0.0, 0.0, 0.0, 0.0, 0.0, 0.0, 0.0, 0.0, 0.0, 0.0, 0.0, 0.0, 0.0, 0.0, 0.0, 0.0, 0.0, 0.0, 0.0, 0.0, 0.0, 0.0, 0.0, 0.0, 0.0, 0.0, 0.0, 0.0, 0.0, 0.0, 0.0, 0.0, 0.0, 0.0, 0.0, 0.0, 0.0, 0.0, 0.0, 0.0, 0.0, 0.0, 0.0, 0.0, 0.0, 0.0, 0.0, 0.0, 0.0, 0.0, 0.0, 0.0, 0.0, 0.0, 0.0, 0.0, 0.0, 0.0, 0.0, 0.0, 0.0, 0.0, 0.0, 0.0, 0.0, 0.0, 0.0, 0.0, 0.0, 0.0, 0.0, 0.0, 0.0, 0.0, 0.0, 0.0, 0.0, 0.0, 0.0, 0.0, 0.0, 0.0, 0.0, 0.0, 0.0, 0.0, 0.0, 0.0, 0.0, 0.0, 0.0, 0.0, 0.0, 0.0, 0.0, 0.0, 0.0, 0.0, 0.0, 0.0, 0.0, 0.0, 0.0, 0.0, 0.0, 0.0, 0.0, 0.0, 0.0, 0.0, 0.0, 0.0, 0.0, 0.0, 0.0, 0.0, 0.0, 0.0, 0.0, 0.0, 0.0, 0.0, 0.0, 0.0, 0.0, 0.0, 0.0, 0.0, 0.0, 0.0, 0.0, 0.0, 0.0, 0.0, 0.0, 0.0, 0.0, 0.0, 0.0, 0.0, 0.0, 0.0, 0.0, 0.0, 0.0, 0.0, 0.0, 0.0, 0.0, 0.0, 0.0, 0.0, 0.0, 0.0, 0.0, 0.0, 0.0, 0.0, 0.0, 0.0, 0.0, 0.0, 0.0, 0.0, 0.0, 0.0, 0.0, 0.0, 0.0, 0.0, 0.0, 0.0, 0.0, 0.0, 0.0, 0.0, 0.0, 0.0, 0.0, 0.0, 0.0, 0.0, 0.0, 0.0, 0.0, 0.0, 0.0, 0.0, 0.0, 0.0, 0.0, 0.0, 0.0, 0.0, 0.0, 0.0, 0.0, 0.0, 0.0, 0.0, 0.0, 0.0, 0.0, 0.0, 0.0, 0.0, 0.0, 0.0, 0.0, 0.0, 0.0, 0.0, 0.0, 0.0, 0.0, 0.0, 0.0, 0.0, 0.0, 0.0, 0.0, 0.0, 0.0, 0.0, 0.0, 0.0, 0.0, 0.0, 0.0, 0.0, 0.0, 0.0, 0.0, 0.0, 0.0, 0.0, 0.0, 0.0, 0.0, 0.0, 0.0, 0.0, 0.0, 0.0, 0.0, 0.0, 0.0, 0.0, 0.0, 0.0, 0.0, 0.0, 0.0, 0.0, 0.0, 0.0, 0.0, 0.0, 0.0, 0.0, 0.0, 0.0, 0.0, 0.0, 0.0, 0.0, 0.0, 0.0, 0.0, 0.0, 0.0, 0.0, 0.0, 0.0, 0.0, 0.0, 0.0, 0.0, 0.0, 0.0, 0.0, 0.0, 0.0, 0.0, 0.0, 0.0, 0.0, 0.0, 0.0, 0.0, 0.0, 0.0, 0.0, 0.0, 0.0, 0.0, 0.0, 0.0, 0.0, 0.0, 0.0, 0.0, 0.0, 0.0, 0.0, 0.0, 0.0, 0.0, 0.0, 0.0, 0.0, 0.0, 0.0, 0.0, 0.0, 0.0, 0.0, 0.0, 0.0, 0.0, 0.0, 0.0, 0.0, 0.0, 0.0, 0.0, 0.0, 0.0, 0.0, 0.0, 0.0, 0.0, 0.0, 0.0, 0.0, 0.0, 0.0, 0.0, 0.0, 0.0, 0.0, 0.0, 0.0, 0.0, 0.0, 0.0, 0.0, 0.0, 0.0, 0.0, 0.0, 0.0, 0.0, 0.0, 0.0])
me_x.materials.append(mat_mugcup)
me_x.update()

# ---- objects
ob_mugcup = bpy.data.objects.new('Mugcup', me_x)

# ---- transforms, parenting, visibility, modifiers, constraints
ob_mugcup.location = (0.0, 0.0, 0.0)

# ---- collection membership
col_collection.objects.link(ob_mugcup)

# ---- scene / render settings (as saved in the file)
scene.frame_start = 1; scene.frame_end = 250; scene.frame_set(-1)
scene.render.engine = 'BLENDER_EEVEE_NEXT'
bpy.context.view_layer.update()

# ---- added for rendering (the .blend has no active camera and no usable light): camera, sun
cam_auto = bpy.data.cameras.new('AutoCamera')
cam_auto.lens = 50.0
cam_auto.sensor_width = 36.0
cam_auto.clip_end = 1000.0
ob_auto_camera = bpy.data.objects.new('AutoCamera', cam_auto)
scene.collection.objects.link(ob_auto_camera)
ob_auto_camera.location = (0.198921, -0.222054, 0.198582)
ob_auto_camera.rotation_euler = (1.09748, -7.21219e-08, 0.694738)
scene.camera = ob_auto_camera
light_auto_sun = bpy.data.lights.new('AutoSun', 'SUN')
light_auto_sun.energy = 3.0
light_auto_sun.angle = 0.0523599
ob_auto_sun = bpy.data.objects.new('AutoSun', light_auto_sun)
scene.collection.objects.link(ob_auto_sun)
ob_auto_sun.rotation_euler = (0.872665, 0.174533, 0.523599)
bpy.context.view_layer.update()
